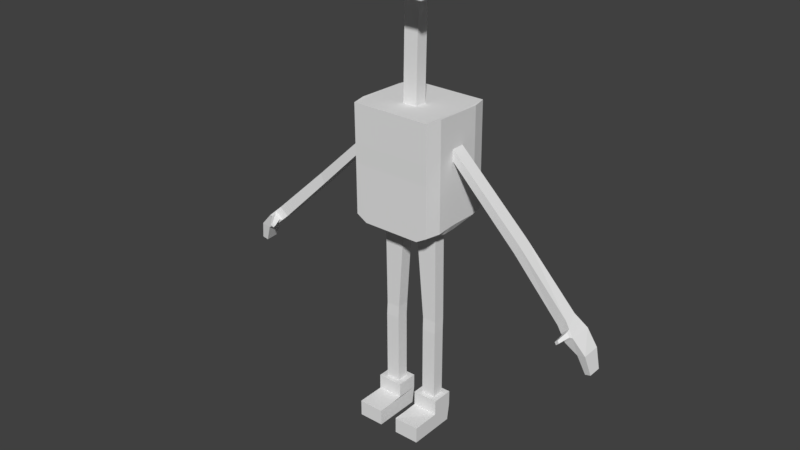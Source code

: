 # Source: Jackle_2.blend  (saved by Blender 2.77.0; exported with 4.5.12 LTS)
import bpy
from mathutils import Matrix  # noqa: F401  (used for matrix-valued properties, if any)

bpy.ops.wm.read_factory_settings(use_empty=True)
scene = bpy.context.scene
scene.name = 'Scene'

# ---- collections
col_collection_8 = bpy.data.collections.new('Collection 8'); scene.collection.children.link(col_collection_8)
col_collection_10 = bpy.data.collections.new('Collection 10'); scene.collection.children.link(col_collection_10)

# ---- world
world_world = bpy.data.worlds.new('World'); scene.world = world_world
world_world.color = (0.05088, 0.05088, 0.05088)
world_world.use_sun_shadow = False
world_world.sun_shadow_jitter_overblur = 0.0
world_world.cycles.sampling_method = 'MANUAL'

# ---- meshes
me_cube_004 = bpy.data.meshes.new('Cube.004')
me_cube_004.from_pydata([(-2.633, -9.793, 5.138), (-2.728, -9.487, 5.361), (-2.729, -9.795, 5.362), (-4.618, -9.617, 3.206), (-1.07, -9.488, 6.946), (-3.966, -9.593, 4.207), (-3.78, -9.573, 4.02), (-3.967, -9.902, 4.179), (-3.779, -9.882, 3.991), (-2.633, -9.485, 5.138), (-2.501, -9.793, 5.269), (-2.501, -9.485, 5.269), (-2.588, -9.487, 5.495), (-2.589, -9.795, 5.496), (-4.252, -9.537, 3.965), (-4.065, -9.5, 3.777), (-4.212, -10.02, 3.937), (-4.025, -9.985, 3.749), (-4.51, -9.575, 3.638), (-4.326, -9.548, 3.58), (-4.501, -9.995, 3.62), (-4.316, -9.968, 3.561), (-4.487, -9.598, 3.164), (-4.612, -9.916, 3.193), (-4.48, -9.897, 3.151), (-4.083, -9.959, 4.064), (-4.102, -9.566, 4.092), (-3.896, -9.931, 3.876), (-3.915, -9.539, 3.904), (-4.141, -10.03, 3.929), (-4.027, -10.01, 3.814), (-4.063, -9.995, 4.007), (-3.948, -9.978, 3.892), (-4.023, -10.2, 3.827), (-3.956, -10.19, 3.76), (-3.977, -10.18, 3.872), (-3.91, -10.17, 3.805), (-1.07, -9.791, 6.685), (0.9256, -9.488, 6.946), (0.9256, -9.793, 6.947), (3.822, -9.593, 4.207), (3.636, -9.573, 4.02), (3.823, -9.902, 4.179), (3.635, -9.882, 3.991), (2.489, -9.485, 5.138), (2.489, -9.793, 5.138), (2.584, -9.487, 5.361), (2.585, -9.795, 5.362), (2.357, -9.793, 5.269), (2.357, -9.485, 5.269), (2.444, -9.487, 5.495), (2.445, -9.795, 5.496), (4.108, -9.537, 3.965), (3.921, -9.5, 3.777), (4.068, -10.02, 3.937), (3.881, -9.985, 3.749), (4.366, -9.575, 3.638), (4.182, -9.548, 3.58), (4.357, -9.995, 3.62), (4.172, -9.968, 3.561), (4.474, -9.617, 3.206), (4.343, -9.598, 3.164), (4.468, -9.916, 3.193), (4.336, -9.897, 3.151), (3.939, -9.959, 4.064), (3.958, -9.566, 4.092), (3.752, -9.931, 3.876), (3.771, -9.539, 3.904), (3.997, -10.03, 3.929), (3.883, -10.01, 3.814), (3.919, -9.995, 4.007), (3.804, -9.978, 3.892), (3.879, -10.2, 3.827), (3.812, -10.19, 3.76), (3.833, -10.18, 3.872), (3.766, -10.17, 3.805), (-1.07, -9.793, 6.947), (0.8597, -10.76, 10.12), (0.8597, -10.76, 10.92), (0.8597, -8.901, 10.12), (0.8597, -8.901, 10.92), (-0.07254, -8.901, 10.92), (-0.07254, -8.901, 10.12), (-0.07254, -10.76, 10.92), (-0.07254, -10.76, 10.12), (0.9256, -10.18, 5.202), (0.9256, -10.2, 7.692), (0.9256, -9.055, 5.23), (0.9256, -9.073, 7.659), (0.8425, -8.723, 7.659), (0.8425, -10.53, 5.202), (0.8425, -8.692, 5.23), (0.8425, -10.56, 7.692), (0.09552, -8.691, 5.092), (0.09552, -10.56, 7.692), (0.09552, -8.723, 7.659), (0.09552, -10.53, 5.06), (0.5983, -8.723, 7.659), (0.5983, -10.53, 5.06), (0.5983, -8.691, 5.092), (0.5983, -10.56, 7.692), (0.9256, -9.64, 7.675), (0.9256, -9.594, 5.239), (0.8425, -9.649, 7.675), (0.8425, -9.617, 5.076), (0.09552, -9.649, 7.675), (0.5983, -9.649, 7.675), (0.5983, -9.617, 5.076), (0.9256, -9.813, 7.68), (0.8425, -9.931, 7.68), (0.8425, -9.899, 5.071), (0.09552, -9.899, 5.071), (0.09552, -9.931, 7.68), (0.5983, -9.931, 7.68), (0.5983, -9.899, 5.071), (0.9256, -9.805, 5.234), (0.09552, -9.617, 5.076), (0.2727, -9.582, 0.8684), (0.2727, -9.863, 0.8684), (0.603, -9.863, 0.8684), (0.603, -9.871, 2.538), (0.603, -9.589, 2.543), (0.2727, -9.589, 2.543), (0.2727, -9.871, 2.538), (0.5983, -9.577, 2.825), (0.268, -9.577, 2.825), (0.5983, -9.859, 2.82), (0.268, -9.859, 2.82), (0.1404, -9.469, 0.8684), (0.1404, -9.976, 0.8684), (0.7353, -9.976, 0.8684), (0.1404, -9.976, 0.5271), (0.7353, -9.976, 0.5135), (0.1404, -10.64, 0.4998), (0.7353, -10.64, 0.5135), (0.1404, -10.64, 0.1344), (0.7353, -10.64, 0.1344), (0.7353, -9.53, 0.1344), (0.1404, -9.469, 0.5271), (0.7353, -9.469, 0.5271), (0.603, -9.582, 0.8684), (0.7353, -9.469, 0.8684), (0.1404, -9.976, 0.5135), (0.1404, -10.64, 0.5135), (0.1404, -9.53, 0.1344), (0.9256, -9.063, 6.376), (0.9256, -10.19, 6.376), (0.8425, -10.54, 6.376), (0.8425, -8.707, 6.376), (0.09552, -8.707, 6.376), (0.09552, -10.54, 6.376), (0.5983, -10.54, 6.376), (0.5983, -8.707, 6.376), (0.9256, -9.374, 6.589), (0.9256, -9.067, 6.822), (0.9256, -10.19, 6.833), (0.8425, -10.55, 6.833), (0.8425, -8.713, 6.822), (0.09552, -8.713, 6.822), (0.09552, -10.55, 6.833), (0.5983, -10.55, 6.833), (0.5983, -8.713, 6.822), (0.9256, -9.378, 7.041), (0.9256, -9.906, 7.043), (0.9256, -9.902, 6.589), (0.9256, -9.486, 6.685), (0.9256, -9.791, 6.685), (0.959, -9.623, 7.033), (0.09552, -9.607, 10.1), (0.09552, -9.888, 10.11), (0.7777, -10.76, 10.85), (0.7777, -10.76, 10.19), (0.7777, -10.65, 10.85), (0.7777, -10.65, 10.19), (0.7275, -10.65, 10.81), (0.7275, -10.65, 10.23), (-1.004, -10.76, 10.12), (-1.004, -10.76, 10.92), (-1.004, -8.901, 10.12), (-1.004, -8.901, 10.92), (-0.07144, -8.901, 10.92), (-0.07144, -8.901, 10.12), (-0.07144, -10.76, 10.92), (-0.07144, -10.76, 10.12), (-1.07, -10.18, 5.202), (-1.07, -10.2, 7.692), (-1.07, -9.055, 5.23), (-1.07, -9.073, 7.659), (-0.07199, -8.723, 7.659), (-0.07199, -8.691, 5.092), (-0.07199, -10.56, 7.692), (-0.07199, -10.53, 5.06), (-0.9864, -8.723, 7.659), (-0.9864, -10.53, 5.202), (-0.9864, -8.692, 5.23), (-0.9864, -10.56, 7.692), (-0.2395, -8.691, 5.092), (-0.2395, -10.56, 7.692), (-0.2395, -8.723, 7.659), (-0.2395, -10.53, 5.06), (-0.7423, -8.723, 7.659), (-0.7423, -10.53, 5.06), (-0.7423, -8.691, 5.092), (-0.7423, -10.56, 7.692), (-1.07, -9.64, 7.675), (-1.07, -9.594, 5.239), (-0.07199, -9.649, 7.675), (-0.07199, -9.617, 5.076), (-0.9864, -9.649, 7.675), (-0.9864, -9.617, 5.076), (-0.2395, -9.649, 7.675), (-0.7423, -9.649, 7.675), (-0.7423, -9.617, 5.076), (-1.07, -9.813, 7.68), (-0.07199, -9.931, 7.68), (-0.07199, -9.899, 5.071), (-0.9864, -9.931, 7.68), (-0.9864, -9.899, 5.071), (-0.2395, -9.899, 5.071), (-0.2395, -9.931, 7.68), (-0.7423, -9.931, 7.68), (-0.7423, -9.899, 5.071), (-1.07, -9.805, 5.234), (-0.2395, -9.617, 5.076), (-0.4167, -9.582, 0.8684), (-0.747, -9.582, 0.8684), (-0.4167, -9.863, 0.8684), (-0.747, -9.863, 0.8684), (-0.747, -9.871, 2.538), (-0.747, -9.589, 2.543), (-0.4167, -9.589, 2.543), (-0.4167, -9.871, 2.538), (-0.7423, -9.577, 2.825), (-0.4119, -9.577, 2.825), (-0.7423, -9.859, 2.82), (-0.4119, -9.859, 2.82), (-0.2844, -9.469, 0.8684), (-0.8793, -9.469, 0.8684), (-0.2844, -9.976, 0.8684), (-0.8793, -9.976, 0.8684), (-0.2844, -9.976, 0.5271), (-0.8793, -9.976, 0.5135), (-0.2844, -10.64, 0.4998), (-0.8793, -10.64, 0.5135), (-0.2844, -10.64, 0.1344), (-0.8793, -10.64, 0.1344), (-0.2844, -9.53, 0.1344), (-0.2844, -9.469, 0.5271), (-0.8793, -9.469, 0.5271), (-0.2844, -9.976, 0.5135), (-0.2844, -10.64, 0.5135), (-0.8793, -9.53, 0.1344), (-1.07, -9.063, 6.376), (-1.07, -10.19, 6.376), (-0.07199, -10.54, 6.376), (-0.07199, -8.707, 6.376), (-0.9864, -10.54, 6.376), (-0.9864, -8.707, 6.376), (-0.2395, -8.707, 6.376), (-0.2395, -10.54, 6.376), (-0.7423, -10.54, 6.376), (-0.7423, -8.707, 6.376), (-0.07199, -9.633, 6.376), (-0.07199, -9.915, 6.376), (-1.07, -9.067, 6.822), (-1.07, -10.19, 6.833), (-0.07199, -10.55, 6.833), (-0.07199, -8.713, 6.822), (-0.9864, -10.55, 6.833), (-0.9864, -8.713, 6.822), (-0.2395, -8.713, 6.822), (-0.2395, -10.55, 6.833), (-0.7423, -10.55, 6.833), (-0.7423, -8.713, 6.822), (-0.07199, -9.639, 6.828), (-1.07, -9.378, 7.041), (-0.07199, -9.92, 6.83), (-1.07, -9.374, 6.589), (-1.07, -9.906, 7.043), (-1.07, -9.902, 6.589), (-1.07, -9.486, 6.685), (-1.103, -9.623, 7.033), (-0.2395, -9.607, 10.1), (-0.07199, -9.607, 10.1), (-0.07199, -9.888, 10.11), (-0.2395, -9.888, 10.11), (-0.9216, -10.76, 10.85), (-0.9216, -10.76, 10.19), (-0.07199, -10.76, 10.19), (-0.07199, -10.76, 10.85), (-0.9216, -10.65, 10.85), (-0.9216, -10.65, 10.19), (-0.07199, -10.65, 10.19), (-0.07199, -10.65, 10.85), (-0.8715, -10.65, 10.81), (-0.8715, -10.65, 10.23), (-0.07199, -10.65, 10.23), (-0.07199, -10.65, 10.81), (-0.09139, -9.957, 10.77), (-0.1182, -10.22, 10.32), (-0.1508, -10.22, 10.36)], [(175, 298)], [(12, 1, 2, 13), (10, 0, 9, 11), (4, 12, 13, 76), (18, 3, 23, 20), (0, 8, 6, 9), (26, 14, 16, 25), (9, 6, 5, 1), (1, 5, 7, 2), (2, 7, 8, 0), (13, 2, 0, 10), (11, 9, 1, 12), (37, 10, 11, 280), (280, 11, 12, 4), (76, 13, 10, 37), (14, 18, 20, 16), (17, 30, 29, 16), (27, 17, 15, 28), (28, 15, 14, 26), (21, 24, 22, 19), (16, 20, 21, 17), (17, 21, 19, 15), (15, 19, 18, 14), (3, 22, 24, 23), (19, 22, 3, 18), (20, 23, 24, 21), (6, 28, 26, 5), (8, 27, 28, 6), (7, 25, 27, 8), (5, 26, 25, 7), (32, 36, 34, 30), (25, 31, 32, 27), (27, 32, 30, 17), (16, 29, 31, 25), (35, 33, 34, 36), (31, 35, 36, 32), (29, 33, 35, 31), (30, 34, 33, 29), (45, 44, 41, 43), (65, 64, 54, 52), (44, 46, 40, 41), (46, 47, 42, 40), (47, 45, 43, 42), (51, 48, 45, 47), (50, 51, 47, 46), (49, 50, 46, 44), (48, 49, 44, 45), (166, 165, 49, 48), (165, 38, 50, 49), (38, 39, 51, 50), (39, 166, 48, 51), (52, 54, 58, 56), (55, 54, 68, 69), (66, 67, 53, 55), (67, 65, 52, 53), (59, 57, 61, 63), (54, 55, 59, 58), (55, 53, 57, 59), (53, 52, 56, 57), (60, 62, 63, 61), (57, 56, 60, 61), (56, 58, 62, 60), (58, 59, 63, 62), (41, 40, 65, 67), (43, 41, 67, 66), (42, 43, 66, 64), (40, 42, 64, 65), (71, 69, 73, 75), (64, 66, 71, 70), (66, 55, 69, 71), (54, 64, 70, 68), (74, 75, 73, 72), (69, 68, 72, 73), (70, 71, 75, 74), (68, 70, 74, 72), (81, 80, 79, 82), (80, 78, 77, 79), (84, 82, 79, 77), (78, 80, 81, 83), (78, 83, 289, 170), (148, 145, 87, 91), (164, 146, 85, 115), (104, 91, 87, 102), (105, 95, 188, 206), (150, 254, 191, 96), (146, 147, 90, 85), (101, 88, 89, 103), (107, 99, 91, 104), (152, 148, 91, 99), (255, 149, 93, 189), (207, 189, 93, 116), (151, 150, 96, 98), (106, 97, 95, 105), (103, 89, 97, 106), (147, 151, 98, 90), (149, 152, 99, 93), (116, 93, 99, 107), (109, 103, 106, 113), (113, 106, 105, 112), (215, 207, 116, 111), (114, 107, 104, 110), (108, 101, 103, 109), (112, 105, 168, 169), (110, 104, 102, 115), (145, 153, 102, 87), (90, 110, 115, 85), (94, 112, 214, 190), (86, 108, 109, 92), (98, 114, 110, 90), (191, 215, 111, 96), (100, 113, 112, 94), (92, 109, 113, 100), (96, 111, 114, 98), (153, 164, 115, 102), (121, 120, 119, 140), (122, 121, 140, 117), (120, 123, 118, 119), (123, 122, 117, 118), (127, 125, 122, 123), (126, 127, 123, 120), (125, 124, 121, 122), (124, 126, 120, 121), (107, 114, 126, 124), (116, 107, 124, 125), (114, 111, 127, 126), (111, 116, 125, 127), (119, 118, 129, 130), (118, 117, 128, 129), (140, 119, 130, 141), (117, 140, 141, 128), (130, 129, 131, 132), (129, 128, 138, 131), (141, 130, 132, 139), (128, 141, 139, 138), (132, 131, 133, 134), (134, 133, 135, 136), (136, 135, 144, 137), (137, 144, 138, 139), (134, 136, 137, 139, 132), (142, 138, 144, 135, 143), (154, 162, 153, 145), (158, 161, 152, 149), (156, 160, 151, 147), (160, 159, 150, 151), (267, 158, 149, 255), (161, 157, 148, 152), (155, 156, 147, 146), (159, 266, 254, 150), (163, 155, 146, 164), (157, 154, 145, 148), (89, 88, 154, 157), (108, 86, 155, 163), (94, 190, 266, 159), (86, 92, 156, 155), (97, 89, 157, 161), (188, 95, 158, 267), (100, 94, 159, 160), (92, 100, 160, 156), (95, 97, 161, 158), (88, 101, 162, 154), (101, 108, 163, 162), (164, 153, 165, 166), (153, 162, 38, 165), (162, 163, 39, 38), (163, 164, 166, 39), (214, 112, 169, 284), (105, 206, 283, 168), (288, 171, 173, 292), (84, 77, 171, 288), (77, 78, 170, 171), (292, 173, 175, 296), (170, 289, 293, 172), (171, 170, 172, 173), (174, 297, 296, 175), (172, 293, 297, 174), (173, 172, 174, 175), (180, 181, 178, 179), (179, 178, 176, 177), (183, 176, 178, 181), (177, 182, 180, 179), (177, 286, 289, 182), (257, 194, 186, 252), (279, 222, 184, 253), (209, 205, 186, 194), (210, 206, 188, 198), (259, 199, 191, 254), (262, 207, 189, 255), (253, 184, 193, 256), (204, 208, 192, 187), (212, 209, 194, 202), (261, 202, 194, 257), (255, 189, 196, 258), (207, 223, 196, 189), (260, 201, 199, 259), (211, 210, 198, 200), (208, 211, 200, 192), (256, 193, 201, 260), (258, 196, 202, 261), (223, 212, 202, 196), (216, 220, 211, 208), (220, 219, 210, 211), (215, 218, 223, 207), (221, 217, 209, 212), (213, 216, 208, 204), (263, 215, 207, 262), (219, 285, 282, 210), (217, 222, 205, 209), (252, 186, 205, 277), (193, 184, 222, 217), (197, 190, 214, 219), (254, 191, 215, 263), (185, 195, 216, 213), (201, 193, 217, 221), (191, 199, 218, 215), (203, 197, 219, 220), (195, 203, 220, 216), (199, 201, 221, 218), (277, 205, 222, 279), (229, 225, 227, 228), (230, 224, 225, 229), (228, 227, 226, 231), (231, 226, 224, 230), (235, 231, 230, 233), (234, 228, 231, 235), (233, 230, 229, 232), (232, 229, 228, 234), (212, 232, 234, 221), (223, 233, 232, 212), (221, 234, 235, 218), (218, 235, 233, 223), (227, 239, 238, 226), (226, 238, 236, 224), (225, 237, 239, 227), (224, 236, 237, 225), (239, 241, 240, 238), (238, 240, 247, 236), (237, 248, 241, 239), (236, 247, 248, 237), (241, 243, 242, 240), (243, 245, 244, 242), (245, 251, 246, 244), (251, 248, 247, 246), (243, 241, 248, 251, 245), (249, 250, 244, 246, 247), (266, 254, 263, 276), (264, 252, 277, 275), (276, 263, 262, 274), (270, 258, 261, 273), (268, 256, 260, 272), (272, 260, 259, 271), (267, 255, 258, 270), (273, 261, 257, 269), (265, 253, 256, 268), (274, 262, 255, 267), (271, 259, 254, 266), (278, 279, 253, 265), (269, 257, 252, 264), (192, 269, 264, 187), (213, 278, 265, 185), (197, 271, 266, 190), (206, 274, 267, 188), (185, 265, 268, 195), (200, 273, 269, 192), (188, 267, 270, 198), (203, 272, 271, 197), (195, 268, 272, 203), (198, 270, 273, 200), (214, 276, 274, 206), (187, 264, 275, 204), (190, 266, 276, 214), (204, 275, 278, 213), (279, 37, 280, 277), (277, 280, 4, 275), (275, 4, 76, 278), (278, 76, 37, 279), (214, 284, 285, 219), (210, 282, 283, 206), (288, 292, 291, 287), (183, 288, 287, 176), (176, 287, 286, 177), (292, 296, 295, 291), (286, 290, 293, 289), (287, 291, 290, 286), (294, 295, 296, 297), (290, 294, 297, 293), (291, 295, 294, 290)])
_uv = me_cube_004.uv_layers.new(name='UVMap')
_uv.uv.foreach_set('vector', [0.4961, 0.7354, 0.4771, 0.7353, 0.4769, 0.7049, 0.4961, 0.7051, 0.4872, 0.6828, 0.4688, 0.682, 0.4707, 0.6516, 0.4887, 0.6527, 0.7022, 0.7377, 0.4961, 0.7354, 0.4961, 0.7051, 0.7026, 0.7078, 0.7743, 0.3339, 0.784, 0.2892, 0.817, 0.2939, 0.817, 0.3426, 0.4688, 0.682, 0.3084, 0.6753, 0.3132, 0.6455, 0.4707, 0.6516, 0.7506, 0.3907, 0.7591, 0.3717, 0.8072, 0.3892, 0.7934, 0.4079, 0.4686, 0.7575, 0.3107, 0.7575, 0.3103, 0.7314, 0.4771, 0.7353, 0.4771, 0.7353, 0.3103, 0.7314, 0.3072, 0.7013, 0.4769, 0.7049, 0.4769, 0.7049, 0.3072, 0.7013, 0.3084, 0.6753, 0.4688, 0.682, 0.4961, 0.7051, 0.4769, 0.7049, 0.4688, 0.682, 0.4872, 0.6828, 0.4868, 0.7573, 0.4686, 0.7575, 0.4771, 0.7353, 0.4961, 0.7354, 0.6851, 0.6889, 0.4872, 0.6828, 0.4887, 0.6527, 0.686, 0.659, 0.6843, 0.756, 0.4868, 0.7573, 0.4961, 0.7354, 0.7022, 0.7377, 0.7026, 0.7078, 0.4961, 0.7051, 0.4872, 0.6828, 0.6851, 0.6889, 0.7591, 0.3717, 0.7743, 0.3339, 0.817, 0.3426, 0.8072, 0.3892, 0.7024, 0.3318, 0.6955, 0.3321, 0.6885, 0.3261, 0.6863, 0.3181, 0.6945, 0.3464, 0.7024, 0.3318, 0.7378, 0.359, 0.7249, 0.3742, 0.7249, 0.3742, 0.7378, 0.359, 0.7591, 0.3717, 0.7506, 0.3907, 0.7225, 0.305, 0.756, 0.2765, 0.7741, 0.293, 0.7555, 0.3311, 0.6863, 0.3181, 0.7136, 0.2868, 0.7225, 0.305, 0.7024, 0.3318, 0.7024, 0.3318, 0.7225, 0.305, 0.7555, 0.3311, 0.7378, 0.359, 0.7378, 0.359, 0.7555, 0.3311, 0.7743, 0.3339, 0.7591, 0.3717, 0.784, 0.2892, 0.7741, 0.293, 0.756, 0.2765, 0.7571, 0.2665, 0.7555, 0.3311, 0.7741, 0.293, 0.784, 0.2892, 0.7743, 0.3339, 0.7136, 0.2868, 0.7571, 0.2665, 0.756, 0.2765, 0.7225, 0.305, 0.71, 0.3896, 0.7249, 0.3742, 0.7506, 0.3907, 0.7403, 0.4121, 0.6859, 0.3616, 0.6945, 0.3464, 0.7249, 0.3742, 0.71, 0.3896, 0.6665, 0.3455, 0.6766, 0.3327, 0.6945, 0.3464, 0.6859, 0.3616, 0.7403, 0.4121, 0.7506, 0.3907, 0.7934, 0.4079, 0.779, 0.425, 0.6918, 0.3384, 0.6925, 0.333, 0.6925, 0.3331, 0.6955, 0.3321, 0.6766, 0.3327, 0.6839, 0.3326, 0.6918, 0.3384, 0.6945, 0.3464, 0.6945, 0.3464, 0.6918, 0.3384, 0.6955, 0.3321, 0.7024, 0.3318, 0.6863, 0.3181, 0.6885, 0.3261, 0.6839, 0.3326, 0.6766, 0.3327, 0.6922, 0.3329, 0.6922, 0.333, 0.6925, 0.3331, 0.6925, 0.333, 0.6839, 0.3326, 0.6922, 0.3329, 0.6925, 0.333, 0.6918, 0.3384, 0.6885, 0.3261, 0.6922, 0.333, 0.6922, 0.3329, 0.6839, 0.3326, 0.6955, 0.3321, 0.6925, 0.3331, 0.6922, 0.333, 0.6885, 0.3261, 0.5414, 0.5666, 0.5398, 0.5362, 0.6975, 0.5323, 0.7019, 0.5622, 0.351, 0.8754, 0.3072, 0.8609, 0.3087, 0.8378, 0.3568, 0.8554, 0.5405, 0.6421, 0.5323, 0.6198, 0.6991, 0.6183, 0.6984, 0.6444, 0.5323, 0.6198, 0.533, 0.5894, 0.7027, 0.5882, 0.6991, 0.6183, 0.533, 0.5894, 0.5414, 0.5666, 0.7019, 0.5622, 0.7027, 0.5882, 0.5137, 0.5893, 0.5229, 0.5672, 0.5414, 0.5666, 0.533, 0.5894, 0.5133, 0.6196, 0.5137, 0.5893, 0.533, 0.5894, 0.5323, 0.6198, 0.5223, 0.6416, 0.5133, 0.6196, 0.5323, 0.6198, 0.5405, 0.6421, 0.5229, 0.5672, 0.5219, 0.537, 0.5398, 0.5362, 0.5414, 0.5666, 0.325, 0.5705, 0.3245, 0.5406, 0.5219, 0.537, 0.5229, 0.5672, 0.3248, 0.6375, 0.3072, 0.619, 0.5133, 0.6196, 0.5223, 0.6416, 0.3072, 0.619, 0.3072, 0.5891, 0.5137, 0.5893, 0.5133, 0.6196, 0.3072, 0.5891, 0.325, 0.5705, 0.5229, 0.5672, 0.5137, 0.5893, 0.3568, 0.8554, 0.3087, 0.8378, 0.3313, 0.7958, 0.3696, 0.8167, 0.4259, 0.8615, 0.447, 0.8615, 0.4401, 0.8662, 0.4309, 0.8661, 0.4224, 0.8777, 0.3813, 0.8794, 0.3813, 0.8595, 0.4259, 0.8615, 0.3813, 0.8794, 0.351, 0.8754, 0.3568, 0.8554, 0.3813, 0.8595, 0.4278, 0.8281, 0.3858, 0.8267, 0.3961, 0.7856, 0.4206, 0.7846, 0.447, 0.8615, 0.4259, 0.8615, 0.4278, 0.8281, 0.4464, 0.8199, 0.4259, 0.8615, 0.3813, 0.8595, 0.3858, 0.8267, 0.4278, 0.8281, 0.3813, 0.8595, 0.3568, 0.8554, 0.3696, 0.8167, 0.3858, 0.8267, 0.391, 0.7763, 0.4262, 0.7764, 0.4206, 0.7846, 0.3961, 0.7856, 0.3858, 0.8267, 0.3696, 0.8167, 0.391, 0.7763, 0.3961, 0.7856, 0.3696, 0.8167, 0.3313, 0.7958, 0.3628, 0.7586, 0.391, 0.7763, 0.4464, 0.8199, 0.4278, 0.8281, 0.4206, 0.7846, 0.4262, 0.7764, 0.3828, 0.9008, 0.3451, 0.8984, 0.351, 0.8754, 0.3813, 0.8794, 0.4192, 0.895, 0.3828, 0.9008, 0.3813, 0.8794, 0.4224, 0.8777, 0.4444, 0.8952, 0.4192, 0.895, 0.4224, 0.8777, 0.445, 0.8788, 0.3451, 0.8984, 0.3072, 0.8832, 0.3072, 0.8609, 0.351, 0.8754, 0.4297, 0.8734, 0.4309, 0.8661, 0.4326, 0.8689, 0.4327, 0.8688, 0.445, 0.8788, 0.4224, 0.8777, 0.4297, 0.8734, 0.4395, 0.8741, 0.4224, 0.8777, 0.4259, 0.8615, 0.4309, 0.8661, 0.4297, 0.8734, 0.447, 0.8615, 0.445, 0.8788, 0.4395, 0.8741, 0.4401, 0.8662, 0.433, 0.8689, 0.4327, 0.8688, 0.4326, 0.8689, 0.4329, 0.869, 0.4309, 0.8661, 0.4401, 0.8662, 0.4329, 0.869, 0.4326, 0.8689, 0.4395, 0.8741, 0.4297, 0.8734, 0.4327, 0.8688, 0.433, 0.8689, 0.4401, 0.8662, 0.4395, 0.8741, 0.433, 0.8689, 0.4329, 0.869, 0.3061, 0.7533, 0.3061, 0.845, 0.2282, 0.845, 0.2282, 0.7533, 0.8871, 0.965, 0.7037, 0.9649, 0.7038, 0.887, 0.8871, 0.8871, 0.0448, 0.7533, 0.2282, 0.7533, 0.2282, 0.845, 0.0448, 0.845, 0.0005475, 0.6013, 0.0005475, 0.418, 0.09223, 0.418, 0.09223, 0.6013, 0.9775, 0.7814, 0.8858, 0.7814, 0.8859, 0.7745, 0.9694, 0.7745, 0.4909, 0.3937, 0.4541, 0.3946, 0.4505, 0.2842, 0.4861, 0.2797, 0.3727, 0.4198, 0.3441, 0.3982, 0.3444, 0.2835, 0.3804, 0.2841, 0.3974, 0.2665, 0.4861, 0.2797, 0.4505, 0.2842, 0.3994, 0.2841, 0.5378, 0.8403, 0.6289, 0.8403, 0.6289, 0.8567, 0.5378, 0.8567, 0.7202, 0.6617, 0.7037, 0.6617, 0.7037, 0.5323, 0.7202, 0.5323, 0.3441, 0.3982, 0.3072, 0.3985, 0.3091, 0.2812, 0.3444, 0.2835, 0.5387, 0.7586, 0.5945, 0.7586, 0.6289, 0.7668, 0.5378, 0.7668, 0.1359, 0.9121, 0.227, 0.9121, 0.228, 0.9397, 0.1359, 0.9361, 0.7891, 0.1268, 0.765, 0.1268, 0.765, 0.01414, 0.7891, 0.0005475, 0.855, 0.1268, 0.8385, 0.1268, 0.8385, 0.0005475, 0.855, 0.0005475, 0.1359, 0.8461, 0.227, 0.8462, 0.227, 0.8627, 0.1359, 0.8626, 0.7697, 0.6617, 0.7202, 0.6617, 0.7202, 0.5323, 0.7697, 0.5323, 0.5378, 0.7908, 0.6289, 0.7908, 0.6289, 0.8403, 0.5378, 0.8403, 0.5378, 0.7668, 0.6289, 0.7668, 0.6289, 0.7908, 0.5378, 0.7908, 0.7937, 0.6617, 0.7697, 0.6617, 0.7697, 0.5323, 0.7937, 0.5462, 0.8385, 0.1268, 0.7891, 0.1268, 0.7891, 0.0005475, 0.8385, 0.0005475, 0.1359, 0.8626, 0.227, 0.8627, 0.227, 0.9121, 0.1359, 0.9121, 0.5101, 0.7668, 0.5378, 0.7668, 0.5378, 0.7908, 0.5101, 0.7908, 0.5101, 0.7908, 0.5378, 0.7908, 0.5378, 0.8403, 0.5101, 0.8403, 0.1082, 0.8461, 0.1359, 0.8461, 0.1359, 0.8626, 0.1082, 0.8626, 0.1082, 0.912, 0.1359, 0.9121, 0.1359, 0.9361, 0.1082, 0.9361, 0.5218, 0.7586, 0.5387, 0.7586, 0.5378, 0.7668, 0.5101, 0.7668, 0.8649, 0.2856, 0.8926, 0.2856, 0.8926, 0.5242, 0.8649, 0.5242, 0.3703, 0.2668, 0.3974, 0.2665, 0.3994, 0.2841, 0.3804, 0.2841, 0.4541, 0.3946, 0.4242, 0.4159, 0.3994, 0.2841, 0.4505, 0.2842, 0.3091, 0.2812, 0.3703, 0.2668, 0.3804, 0.2841, 0.3444, 0.2835, 0.4481, 0.8403, 0.5101, 0.8403, 0.5101, 0.8567, 0.4481, 0.8567, 0.4838, 0.7586, 0.5218, 0.7586, 0.5101, 0.7668, 0.4481, 0.7668, 0.04619, 0.912, 0.1082, 0.912, 0.1082, 0.9361, 0.0448, 0.9397, 0.04624, 0.8461, 0.1082, 0.8461, 0.1082, 0.8626, 0.04623, 0.8625, 0.4481, 0.7908, 0.5101, 0.7908, 0.5101, 0.8403, 0.4481, 0.8403, 0.4481, 0.7668, 0.5101, 0.7668, 0.5101, 0.7908, 0.4481, 0.7908, 0.04623, 0.8625, 0.1082, 0.8626, 0.1082, 0.912, 0.04619, 0.912, 0.4242, 0.4159, 0.3727, 0.4198, 0.3804, 0.2841, 0.3994, 0.2841, 0.04099, 0.1658, 0.0133, 0.1647, 0.01401, 0.0005478, 0.0417, 0.0005475, 0.0739, 0.1663, 0.04099, 0.1658, 0.0417, 0.0005475, 0.07404, 0.0006464, 0.1343, 0.1649, 0.1018, 0.1655, 0.1019, 0.0007869, 0.1344, 0.0008211, 0.1018, 0.1655, 0.0739, 0.1663, 0.07404, 0.0006464, 0.1019, 0.0007869, 0.1017, 0.1936, 0.07354, 0.1945, 0.0739, 0.1663, 0.1018, 0.1655, 0.1344, 0.1924, 0.1017, 0.1936, 0.1018, 0.1655, 0.1343, 0.1649, 0.07354, 0.1945, 0.04107, 0.1935, 0.04099, 0.1658, 0.0739, 0.1663, 0.04107, 0.1935, 0.01363, 0.192, 0.0133, 0.1647, 0.04099, 0.1658, 0.02827, 0.4139, 0.0005475, 0.4123, 0.01363, 0.192, 0.04107, 0.1935, 0.07737, 0.4169, 0.02827, 0.4139, 0.04107, 0.1935, 0.07354, 0.1945, 0.1528, 0.4123, 0.1046, 0.4165, 0.1017, 0.1936, 0.1344, 0.1924, 0.1046, 0.4165, 0.07737, 0.4169, 0.07354, 0.1945, 0.1017, 0.1936, 0.6886, 0.8699, 0.6561, 0.8692, 0.6433, 0.8578, 0.7018, 0.8591, 0.2402, 0.8461, 0.2679, 0.8461, 0.279, 0.8591, 0.2291, 0.8591, 0.2534, 0.6453, 0.2314, 0.6594, 0.2136, 0.6515, 0.2523, 0.6341, 0.28, 0.6571, 0.2534, 0.6453, 0.2523, 0.6341, 0.2946, 0.6527, 0.7018, 0.8591, 0.6433, 0.8578, 0.6441, 0.8243, 0.7026, 0.8242, 0.2291, 0.8591, 0.279, 0.8591, 0.279, 0.8926, 0.2291, 0.8926, 0.2523, 0.6341, 0.2136, 0.6515, 0.2046, 0.617, 0.2492, 0.6098, 0.2946, 0.6527, 0.2523, 0.6341, 0.2492, 0.6098, 0.3043, 0.6156, 0.7026, 0.8242, 0.6441, 0.8243, 0.644, 0.7586, 0.7025, 0.7586, 0.244, 0.418, 0.3061, 0.4194, 0.3061, 0.4576, 0.244, 0.4576, 0.244, 0.4576, 0.3061, 0.4576, 0.3061, 0.5738, 0.244, 0.5738, 0.244, 0.5738, 0.3061, 0.5738, 0.3043, 0.6156, 0.2492, 0.6098, 0.1385, 0.6253, 0.1337, 0.5878, 0.244, 0.5738, 0.2492, 0.6098, 0.2046, 0.617, 0.6304, 0.952, 0.6803, 0.9507, 0.6742, 0.9893, 0.5647, 0.9893, 0.5647, 0.952, 0.4538, 0.4392, 0.4227, 0.4615, 0.4242, 0.4159, 0.4541, 0.3946, 0.8385, 0.1707, 0.7891, 0.1707, 0.7891, 0.1268, 0.8385, 0.1268, 0.7937, 0.7067, 0.7697, 0.7067, 0.7697, 0.6617, 0.7937, 0.6617, 0.7697, 0.7067, 0.7202, 0.7067, 0.7202, 0.6617, 0.7697, 0.6617, 0.855, 0.1707, 0.8385, 0.1707, 0.8385, 0.1268, 0.855, 0.1268, 0.7891, 0.1707, 0.765, 0.1707, 0.765, 0.1268, 0.7891, 0.1268, 0.3441, 0.4443, 0.3072, 0.4452, 0.3072, 0.3985, 0.3441, 0.3982, 0.7202, 0.7067, 0.7037, 0.7067, 0.7037, 0.6617, 0.7202, 0.6617, 0.3713, 0.4649, 0.3441, 0.4443, 0.3441, 0.3982, 0.3727, 0.4198, 0.4908, 0.4393, 0.4538, 0.4392, 0.4541, 0.3946, 0.4909, 0.3937, 0.4886, 0.5251, 0.4518, 0.5245, 0.4538, 0.4392, 0.4908, 0.4393, 0.3827, 0.5265, 0.3476, 0.5294, 0.3441, 0.4443, 0.3713, 0.4649, 0.7202, 0.7912, 0.7038, 0.7912, 0.7037, 0.7067, 0.7202, 0.7067, 0.3476, 0.5294, 0.3103, 0.5312, 0.3072, 0.4452, 0.3441, 0.4443, 0.7891, 0.253, 0.765, 0.253, 0.765, 0.1707, 0.7891, 0.1707, 0.855, 0.253, 0.8385, 0.253, 0.8385, 0.1707, 0.855, 0.1707, 0.7697, 0.7912, 0.7202, 0.7912, 0.7202, 0.7067, 0.7697, 0.7067, 0.7937, 0.7912, 0.7697, 0.7912, 0.7697, 0.7067, 0.7937, 0.7067, 0.8385, 0.253, 0.7891, 0.253, 0.7891, 0.1707, 0.8385, 0.1707, 0.4518, 0.5245, 0.3971, 0.5258, 0.4227, 0.4615, 0.4538, 0.4392, 0.3971, 0.5258, 0.3827, 0.5265, 0.3713, 0.4649, 0.4227, 0.4615, 0.3736, 0.4205, 0.4234, 0.4171, 0.4115, 0.4283, 0.3837, 0.429, 0.4234, 0.4171, 0.4217, 0.4607, 0.4116, 0.4521, 0.4115, 0.4283, 0.4217, 0.4607, 0.372, 0.4638, 0.3839, 0.4527, 0.4116, 0.4521, 0.372, 0.4638, 0.3736, 0.4205, 0.3837, 0.429, 0.3839, 0.4527, 0.8484, 0.2856, 0.8649, 0.2856, 0.8649, 0.5242, 0.8484, 0.5242, 0.8926, 0.2856, 0.9091, 0.2856, 0.9091, 0.5242, 0.8926, 0.5242, 0.8697, 0.0005475, 0.9369, 0.05681, 0.927, 0.06217, 0.8622, 0.009546, 0.492, 0.5187, 0.5837, 0.5187, 0.5757, 0.5255, 0.4921, 0.5255, 0.9775, 0.7034, 0.9775, 0.7814, 0.9694, 0.7745, 0.9694, 0.7103, 0.8622, 0.009546, 0.927, 0.06217, 0.9219, 0.06334, 0.8597, 0.01255, 0.9369, 0.1169, 0.8669, 0.1706, 0.8583, 0.1585, 0.925, 0.1116, 0.9369, 0.05681, 0.9369, 0.1169, 0.925, 0.1116, 0.927, 0.06217, 0.2021, 0.9975, 0.1234, 0.9975, 0.1234, 0.9408, 0.2021, 0.9408, 0.925, 0.1116, 0.8583, 0.1585, 0.8561, 0.1554, 0.9209, 0.1102, 0.927, 0.06217, 0.925, 0.1116, 0.9209, 0.1102, 0.9219, 0.06334, 0.3061, 0.7522, 0.2282, 0.7522, 0.2282, 0.6605, 0.3061, 0.6605, 0.447, 0.9019, 0.447, 0.9798, 0.2637, 0.9798, 0.2637, 0.9019, 0.0448, 0.7522, 0.0448, 0.6605, 0.2282, 0.6605, 0.2282, 0.7522, 0.4481, 0.9495, 0.4482, 0.8578, 0.6315, 0.8579, 0.6315, 0.9496, 0.8561, 0.2496, 0.8641, 0.2427, 0.9477, 0.2427, 0.9478, 0.2496, 0.3072, 0.1275, 0.3123, 0.01349, 0.3479, 0.01807, 0.344, 0.1285, 0.4254, 0.1539, 0.418, 0.01821, 0.4541, 0.0177, 0.4541, 0.1324, 0.4011, 0.0005475, 0.3991, 0.0181, 0.3479, 0.01807, 0.3123, 0.01349, 0.7562, 0.4425, 0.7562, 0.4261, 0.8473, 0.4261, 0.8473, 0.4425, 0.7474, 0.13, 0.7475, 0.0005636, 0.7639, 0.000569, 0.7639, 0.13, 0.5817, 0.1289, 0.5817, 0.001024, 0.6728, 0.001508, 0.6728, 0.1278, 0.4541, 0.1324, 0.4541, 0.0177, 0.4893, 0.01539, 0.4909, 0.1328, 0.7571, 0.5242, 0.7562, 0.516, 0.8473, 0.516, 0.8129, 0.5242, 0.7948, 0.8199, 0.7948, 0.7959, 0.8869, 0.7922, 0.8859, 0.8198, 0.8607, 0.6585, 0.8607, 0.5323, 0.8847, 0.5459, 0.8847, 0.6585, 0.7948, 0.6585, 0.7948, 0.5323, 0.8113, 0.5323, 0.8113, 0.6585, 0.7949, 0.8858, 0.7949, 0.8694, 0.886, 0.8693, 0.886, 0.8858, 0.698, 0.13, 0.698, 0.0005475, 0.7475, 0.0005636, 0.7474, 0.13, 0.7562, 0.492, 0.7562, 0.4425, 0.8473, 0.4425, 0.8473, 0.492, 0.7562, 0.516, 0.7562, 0.492, 0.8473, 0.492, 0.8473, 0.516, 0.674, 0.13, 0.674, 0.01448, 0.698, 0.0005475, 0.698, 0.13, 0.8113, 0.6585, 0.8113, 0.5323, 0.8607, 0.5323, 0.8607, 0.6585, 0.7949, 0.8694, 0.7948, 0.8199, 0.8859, 0.8198, 0.886, 0.8693, 0.7285, 0.516, 0.7285, 0.492, 0.7562, 0.492, 0.7562, 0.516, 0.7285, 0.492, 0.7285, 0.4425, 0.7562, 0.4425, 0.7562, 0.492, 0.7672, 0.8859, 0.7672, 0.8694, 0.7949, 0.8694, 0.7949, 0.8858, 0.7671, 0.8199, 0.7671, 0.7959, 0.7948, 0.7959, 0.7948, 0.8199, 0.7401, 0.5242, 0.7285, 0.516, 0.7562, 0.516, 0.7571, 0.5242, 0.554, 0.1292, 0.554, 0.0008768, 0.5817, 0.001024, 0.5817, 0.1289, 0.121, 0.418, 0.121, 0.6566, 0.09333, 0.6566, 0.09333, 0.418, 0.4282, 0.0008414, 0.418, 0.01821, 0.3991, 0.0181, 0.4011, 0.0005475, 0.344, 0.1285, 0.3479, 0.01807, 0.3991, 0.0181, 0.3739, 0.1499, 0.4893, 0.01539, 0.4541, 0.0177, 0.418, 0.01821, 0.4282, 0.0008414, 0.6665, 0.4425, 0.6665, 0.4261, 0.7285, 0.4261, 0.7285, 0.4425, 0.492, 0.13, 0.492, 0.0005475, 0.554, 0.0008768, 0.554, 0.1292, 0.7022, 0.5242, 0.6665, 0.516, 0.7285, 0.516, 0.7401, 0.5242, 0.7051, 0.82, 0.7037, 0.7922, 0.7671, 0.7959, 0.7671, 0.8199, 0.7052, 0.8859, 0.7052, 0.8694, 0.7672, 0.8694, 0.7672, 0.8859, 0.6665, 0.492, 0.6665, 0.4425, 0.7285, 0.4425, 0.7285, 0.492, 0.6665, 0.516, 0.6665, 0.492, 0.7285, 0.492, 0.7285, 0.516, 0.7052, 0.8694, 0.7051, 0.82, 0.7671, 0.8199, 0.7672, 0.8694, 0.3739, 0.1499, 0.3991, 0.0181, 0.418, 0.01821, 0.4254, 0.1539, 0.2657, 0.1658, 0.265, 0.0005475, 0.2927, 0.0005475, 0.2934, 0.1647, 0.2328, 0.1663, 0.2326, 0.0006469, 0.265, 0.0005475, 0.2657, 0.1658, 0.1723, 0.1649, 0.1722, 0.0008223, 0.2048, 0.0007877, 0.2049, 0.1655, 0.2049, 0.1655, 0.2048, 0.0007877, 0.2326, 0.0006469, 0.2328, 0.1663, 0.205, 0.1936, 0.2049, 0.1655, 0.2328, 0.1663, 0.2331, 0.1945, 0.1722, 0.1924, 0.1723, 0.1649, 0.2049, 0.1655, 0.205, 0.1936, 0.2331, 0.1945, 0.2328, 0.1663, 0.2657, 0.1658, 0.2656, 0.1935, 0.2656, 0.1935, 0.2657, 0.1658, 0.2934, 0.1647, 0.293, 0.192, 0.2784, 0.4139, 0.2656, 0.1935, 0.293, 0.192, 0.3061, 0.4123, 0.2293, 0.4169, 0.2331, 0.1945, 0.2656, 0.1935, 0.2784, 0.4139, 0.1539, 0.4123, 0.1722, 0.1924, 0.205, 0.1936, 0.2021, 0.4165, 0.2021, 0.4165, 0.205, 0.1936, 0.2331, 0.1945, 0.2293, 0.4169, 0.9995, 0.8376, 0.9886, 0.8508, 0.9877, 0.7922, 0.999, 0.8051, 0.04678, 0.649, 0.03569, 0.636, 0.08558, 0.636, 0.07448, 0.649, 0.6242, 0.2873, 0.6193, 0.2975, 0.589, 0.2678, 0.6084, 0.2665, 0.6532, 0.2854, 0.6654, 0.2946, 0.6193, 0.2975, 0.6242, 0.2873, 0.9886, 0.8508, 0.9537, 0.8513, 0.9541, 0.7928, 0.9877, 0.7922, 0.03569, 0.636, 0.03569, 0.6024, 0.08558, 0.6024, 0.08558, 0.636, 0.6193, 0.2975, 0.608, 0.3192, 0.5686, 0.2972, 0.589, 0.2678, 0.6654, 0.2946, 0.6618, 0.3327, 0.608, 0.3192, 0.6193, 0.2975, 0.9537, 0.8513, 0.888, 0.8508, 0.8884, 0.7922, 0.9541, 0.7928, 0.5371, 0.4975, 0.5507, 0.4604, 0.609, 0.4817, 0.5959, 0.5176, 0.5507, 0.4604, 0.5907, 0.3512, 0.6491, 0.3726, 0.609, 0.4817, 0.5907, 0.3512, 0.608, 0.3192, 0.6618, 0.3327, 0.6491, 0.3726, 0.5094, 0.2665, 0.5686, 0.2972, 0.608, 0.3192, 0.5907, 0.3512, 0.492, 0.3001, 0.5138, 0.988, 0.4481, 0.988, 0.4481, 0.9507, 0.5576, 0.9507, 0.5636, 0.9893, 0.492, 0.175, 0.492, 0.13, 0.554, 0.1292, 0.554, 0.1739, 0.3442, 0.1731, 0.344, 0.1285, 0.3739, 0.1499, 0.3753, 0.1954, 0.554, 0.1739, 0.554, 0.1292, 0.5817, 0.1289, 0.5817, 0.1733, 0.8113, 0.7024, 0.8113, 0.6585, 0.8607, 0.6585, 0.8607, 0.7024, 0.674, 0.175, 0.674, 0.13, 0.698, 0.13, 0.698, 0.175, 0.698, 0.175, 0.698, 0.13, 0.7474, 0.13, 0.7474, 0.175, 0.7948, 0.7024, 0.7948, 0.6585, 0.8113, 0.6585, 0.8113, 0.7024, 0.8607, 0.7024, 0.8607, 0.6585, 0.8847, 0.6585, 0.8847, 0.7024, 0.454, 0.1785, 0.4541, 0.1324, 0.4909, 0.1328, 0.4908, 0.1795, 0.5817, 0.1733, 0.5817, 0.1289, 0.6728, 0.1278, 0.6728, 0.1717, 0.7474, 0.175, 0.7474, 0.13, 0.7639, 0.13, 0.7639, 0.175, 0.4267, 0.199, 0.4254, 0.1539, 0.4541, 0.1324, 0.454, 0.1785, 0.3072, 0.1731, 0.3072, 0.1275, 0.344, 0.1285, 0.3442, 0.1731, 0.3092, 0.2589, 0.3072, 0.1731, 0.3442, 0.1731, 0.3461, 0.2584, 0.4152, 0.2605, 0.4267, 0.199, 0.454, 0.1785, 0.4503, 0.2636, 0.7474, 0.2594, 0.7474, 0.175, 0.7639, 0.175, 0.7639, 0.2594, 0.5817, 0.2567, 0.5817, 0.1733, 0.6728, 0.1717, 0.6727, 0.254, 0.4503, 0.2636, 0.454, 0.1785, 0.4908, 0.1795, 0.4875, 0.2654, 0.8607, 0.7848, 0.8607, 0.7024, 0.8847, 0.7024, 0.8847, 0.7848, 0.7948, 0.7848, 0.7948, 0.7024, 0.8113, 0.7024, 0.8113, 0.7848, 0.6979, 0.2594, 0.698, 0.175, 0.7474, 0.175, 0.7474, 0.2594, 0.6739, 0.2594, 0.674, 0.175, 0.698, 0.175, 0.6979, 0.2594, 0.8113, 0.7848, 0.8113, 0.7024, 0.8607, 0.7024, 0.8607, 0.7848, 0.554, 0.2575, 0.554, 0.1739, 0.5817, 0.1733, 0.5817, 0.2567, 0.3461, 0.2584, 0.3442, 0.1731, 0.3753, 0.1954, 0.4007, 0.2599, 0.492, 0.2594, 0.492, 0.175, 0.554, 0.1739, 0.554, 0.2575, 0.4007, 0.2599, 0.3753, 0.1954, 0.4267, 0.199, 0.4152, 0.2605, 0.4244, 0.1546, 0.4144, 0.163, 0.3866, 0.1623, 0.3747, 0.151, 0.3747, 0.151, 0.3866, 0.1623, 0.3864, 0.1861, 0.3762, 0.1947, 0.3762, 0.1947, 0.3864, 0.1861, 0.4141, 0.1868, 0.426, 0.1979, 0.426, 0.1979, 0.4141, 0.1868, 0.4144, 0.163, 0.4244, 0.1546, 0.03459, 0.6024, 0.03459, 0.8411, 0.01812, 0.8411, 0.01812, 0.6024, 0.01702, 0.6024, 0.01702, 0.8411, 0.0005475, 0.8411, 0.0005476, 0.6024, 0.956, 0.5323, 0.9633, 0.5415, 0.8971, 0.5924, 0.8873, 0.5868, 0.9478, 0.1717, 0.9477, 0.1785, 0.8641, 0.1785, 0.8561, 0.1717, 0.8561, 0.1717, 0.8641, 0.1785, 0.8641, 0.2427, 0.8561, 0.2496, 0.9633, 0.5415, 0.9657, 0.5445, 0.9022, 0.5937, 0.8971, 0.5924, 0.8858, 0.6469, 0.8979, 0.6419, 0.9634, 0.6905, 0.9544, 0.7023, 0.8873, 0.5868, 0.8971, 0.5924, 0.8979, 0.6419, 0.8858, 0.6469, 0.0448, 0.9975, 0.0448, 0.9408, 0.1234, 0.9408, 0.1234, 0.9975, 0.8979, 0.6419, 0.902, 0.6406, 0.9657, 0.6874, 0.9634, 0.6905, 0.8971, 0.5924, 0.9022, 0.5937, 0.902, 0.6406, 0.8979, 0.6419])
_ca = me_cube_004.color_attributes.new('Col', 'BYTE_COLOR', 'CORNER')
_ca.data.foreach_set('color', [1.0, 1.0, 1.0, 1.0, 1.0, 1.0, 1.0, 1.0, 1.0, 1.0, 1.0, 1.0, 1.0, 1.0, 1.0, 1.0, 1.0, 1.0, 1.0, 1.0, 1.0, 1.0, 1.0, 1.0, 1.0, 1.0, 1.0, 1.0, 1.0, 1.0, 1.0, 1.0, 1.0, 1.0, 1.0, 1.0, 1.0, 1.0, 1.0, 1.0, 1.0, 1.0, 1.0, 1.0, 1.0, 1.0, 1.0, 1.0, 1.0, 1.0, 1.0, 1.0, 1.0, 1.0, 1.0, 1.0, 1.0, 1.0, 1.0, 1.0, 1.0, 1.0, 1.0, 1.0, 1.0, 1.0, 1.0, 1.0, 1.0, 1.0, 1.0, 1.0, 1.0, 1.0, 1.0, 1.0, 1.0, 1.0, 1.0, 1.0, 1.0, 1.0, 1.0, 1.0, 1.0, 1.0, 1.0, 1.0, 1.0, 1.0, 1.0, 1.0, 1.0, 1.0, 1.0, 1.0, 1.0, 1.0, 1.0, 1.0, 1.0, 1.0, 1.0, 1.0, 1.0, 1.0, 1.0, 1.0, 1.0, 1.0, 1.0, 1.0, 1.0, 1.0, 1.0, 1.0, 1.0, 1.0, 1.0, 1.0, 1.0, 1.0, 1.0, 1.0, 1.0, 1.0, 1.0, 1.0, 1.0, 1.0, 1.0, 1.0, 1.0, 1.0, 1.0, 1.0, 1.0, 1.0, 1.0, 1.0, 1.0, 1.0, 1.0, 1.0, 1.0, 1.0, 1.0, 1.0, 1.0, 1.0, 1.0, 1.0, 1.0, 1.0, 1.0, 1.0, 1.0, 1.0, 1.0, 1.0, 1.0, 1.0, 1.0, 1.0, 1.0, 1.0, 1.0, 1.0, 1.0, 1.0, 1.0, 1.0, 1.0, 1.0, 1.0, 1.0, 1.0, 1.0, 1.0, 1.0, 1.0, 1.0, 1.0, 1.0, 1.0, 1.0, 1.0, 1.0, 1.0, 1.0, 1.0, 1.0, 1.0, 1.0, 1.0, 1.0, 1.0, 1.0, 1.0, 1.0, 1.0, 1.0, 1.0, 1.0, 1.0, 1.0, 1.0, 1.0, 1.0, 1.0, 1.0, 1.0, 1.0, 1.0, 1.0, 1.0, 1.0, 1.0, 1.0, 1.0, 1.0, 1.0, 1.0, 1.0, 1.0, 1.0, 1.0, 1.0, 1.0, 1.0, 1.0, 1.0, 1.0, 1.0, 1.0, 1.0, 1.0, 1.0, 1.0, 1.0, 1.0, 1.0, 1.0, 1.0, 1.0, 1.0, 1.0, 1.0, 1.0, 1.0, 1.0, 1.0, 1.0, 1.0, 1.0, 1.0, 1.0, 1.0, 1.0, 1.0, 1.0, 1.0, 1.0, 1.0, 1.0, 1.0, 1.0, 1.0, 1.0, 1.0, 1.0, 1.0, 1.0, 1.0, 1.0, 1.0, 1.0, 1.0, 1.0, 1.0, 1.0, 1.0, 1.0, 1.0, 1.0, 1.0, 1.0, 1.0, 1.0, 1.0, 1.0, 1.0, 1.0, 1.0, 1.0, 1.0, 1.0, 1.0, 1.0, 1.0, 1.0, 1.0, 1.0, 1.0, 1.0, 1.0, 1.0, 1.0, 1.0, 1.0, 1.0, 1.0, 1.0, 1.0, 1.0, 1.0, 1.0, 1.0, 1.0, 1.0, 1.0, 1.0, 1.0, 1.0, 1.0, 1.0, 1.0, 1.0, 1.0, 1.0, 1.0, 1.0, 1.0, 1.0, 1.0, 1.0, 1.0, 1.0, 1.0, 1.0, 1.0, 1.0, 1.0, 1.0, 1.0, 1.0, 1.0, 1.0, 1.0, 1.0, 1.0, 1.0, 1.0, 1.0, 1.0, 1.0, 1.0, 1.0, 1.0, 1.0, 1.0, 1.0, 1.0, 1.0, 1.0, 1.0, 1.0, 1.0, 1.0, 1.0, 1.0, 1.0, 1.0, 1.0, 1.0, 1.0, 1.0, 1.0, 1.0, 1.0, 1.0, 1.0, 1.0, 1.0, 1.0, 1.0, 1.0, 1.0, 1.0, 1.0, 1.0, 1.0, 1.0, 1.0, 1.0, 1.0, 1.0, 1.0, 1.0, 1.0, 1.0, 1.0, 1.0, 1.0, 1.0, 1.0, 1.0, 1.0, 1.0, 1.0, 1.0, 1.0, 1.0, 1.0, 1.0, 1.0, 1.0, 1.0, 1.0, 1.0, 1.0, 1.0, 1.0, 1.0, 1.0, 1.0, 1.0, 1.0, 1.0, 1.0, 1.0, 1.0, 1.0, 1.0, 1.0, 1.0, 1.0, 1.0, 1.0, 1.0, 1.0, 1.0, 1.0, 1.0, 1.0, 1.0, 1.0, 1.0, 1.0, 1.0, 1.0, 1.0, 1.0, 1.0, 1.0, 1.0, 1.0, 1.0, 1.0, 1.0, 1.0, 1.0, 1.0, 1.0, 1.0, 1.0, 1.0, 1.0, 1.0, 1.0, 1.0, 1.0, 1.0, 1.0, 1.0, 1.0, 1.0, 1.0, 1.0, 1.0, 1.0, 1.0, 1.0, 1.0, 1.0, 1.0, 1.0, 1.0, 1.0, 1.0, 1.0, 1.0, 1.0, 1.0, 1.0, 1.0, 1.0, 1.0, 1.0, 1.0, 1.0, 1.0, 1.0, 1.0, 1.0, 1.0, 1.0, 1.0, 1.0, 1.0, 1.0, 1.0, 1.0, 1.0, 1.0, 1.0, 1.0, 1.0, 1.0, 1.0, 1.0, 1.0, 1.0, 1.0, 1.0, 1.0, 1.0, 1.0, 1.0, 1.0, 1.0, 1.0, 1.0, 1.0, 1.0, 1.0, 1.0, 1.0, 1.0, 1.0, 1.0, 1.0, 1.0, 1.0, 1.0, 1.0, 1.0, 1.0, 1.0, 1.0, 1.0, 1.0, 1.0, 1.0, 1.0, 1.0, 1.0, 1.0, 1.0, 1.0, 1.0, 1.0, 1.0, 1.0, 1.0, 1.0, 1.0, 1.0, 1.0, 1.0, 1.0, 1.0, 1.0, 1.0, 1.0, 1.0, 1.0, 1.0, 1.0, 1.0, 1.0, 1.0, 1.0, 1.0, 1.0, 1.0, 1.0, 1.0, 1.0, 1.0, 1.0, 1.0, 1.0, 1.0, 1.0, 1.0, 1.0, 1.0, 1.0, 1.0, 1.0, 1.0, 1.0, 1.0, 1.0, 1.0, 1.0, 1.0, 1.0, 1.0, 1.0, 1.0, 1.0, 1.0, 1.0, 1.0, 1.0, 1.0, 1.0, 1.0, 1.0, 1.0, 1.0, 1.0, 1.0, 1.0, 1.0, 1.0, 1.0, 1.0, 1.0, 1.0, 1.0, 1.0, 1.0, 1.0, 1.0, 1.0, 1.0, 1.0, 1.0, 1.0, 1.0, 1.0, 1.0, 1.0, 1.0, 1.0, 1.0, 1.0, 1.0, 1.0, 1.0, 1.0, 1.0, 1.0, 1.0, 1.0, 1.0, 1.0, 1.0, 1.0, 1.0, 1.0, 1.0, 1.0, 1.0, 1.0, 1.0, 1.0, 1.0, 1.0, 1.0, 1.0, 1.0, 1.0, 1.0, 1.0, 1.0, 1.0, 1.0, 1.0, 1.0, 1.0, 1.0, 1.0, 1.0, 1.0, 1.0, 1.0, 1.0, 1.0, 1.0, 1.0, 1.0, 1.0, 1.0, 1.0, 1.0, 1.0, 1.0, 1.0, 1.0, 1.0, 1.0, 1.0, 1.0, 1.0, 1.0, 1.0, 1.0, 1.0, 1.0, 1.0, 1.0, 1.0, 1.0, 1.0, 1.0, 1.0, 1.0, 1.0, 1.0, 1.0, 1.0, 1.0, 1.0, 1.0, 1.0, 1.0, 1.0, 1.0, 1.0, 1.0, 1.0, 1.0, 1.0, 1.0, 1.0, 1.0, 1.0, 1.0, 1.0, 1.0, 1.0, 1.0, 1.0, 1.0, 1.0, 1.0, 1.0, 1.0, 1.0, 1.0, 1.0, 1.0, 1.0, 1.0, 1.0, 1.0, 1.0, 1.0, 1.0, 1.0, 1.0, 1.0, 1.0, 1.0, 1.0, 1.0, 1.0, 1.0, 1.0, 1.0, 1.0, 1.0, 1.0, 1.0, 1.0, 1.0, 1.0, 1.0, 1.0, 1.0, 1.0, 1.0, 1.0, 1.0, 1.0, 1.0, 1.0, 1.0, 1.0, 1.0, 1.0, 1.0, 1.0, 1.0, 1.0, 1.0, 1.0, 1.0, 1.0, 1.0, 1.0, 1.0, 1.0, 1.0, 1.0, 1.0, 1.0, 1.0, 1.0, 1.0, 1.0, 1.0, 1.0, 1.0, 1.0, 1.0, 1.0, 1.0, 1.0, 1.0, 1.0, 1.0, 1.0, 1.0, 1.0, 1.0, 1.0, 1.0, 1.0, 1.0, 1.0, 1.0, 1.0, 1.0, 1.0, 1.0, 1.0, 1.0, 1.0, 1.0, 1.0, 1.0, 1.0, 1.0, 1.0, 1.0, 1.0, 1.0, 1.0, 1.0, 1.0, 1.0, 1.0, 1.0, 1.0, 1.0, 1.0, 1.0, 1.0, 1.0, 1.0, 1.0, 1.0, 1.0, 1.0, 1.0, 1.0, 1.0, 1.0, 1.0, 1.0, 1.0, 1.0, 1.0, 1.0, 1.0, 1.0, 1.0, 1.0, 1.0, 1.0, 1.0, 1.0, 1.0, 1.0, 1.0, 1.0, 1.0, 1.0, 1.0, 1.0, 1.0, 1.0, 1.0, 1.0, 1.0, 1.0, 1.0, 1.0, 1.0, 1.0, 1.0, 1.0, 1.0, 1.0, 1.0, 1.0, 1.0, 1.0, 1.0, 1.0, 1.0, 1.0, 1.0, 1.0, 1.0, 1.0, 1.0, 1.0, 1.0, 1.0, 1.0, 1.0, 1.0, 1.0, 1.0, 1.0, 1.0, 1.0, 1.0, 1.0, 1.0, 1.0, 1.0, 1.0, 1.0, 1.0, 1.0, 1.0, 1.0, 1.0, 1.0, 1.0, 1.0, 1.0, 1.0, 1.0, 1.0, 1.0, 1.0, 1.0, 1.0, 1.0, 1.0, 1.0, 1.0, 1.0, 1.0, 1.0, 1.0, 1.0, 1.0, 1.0, 1.0, 1.0, 1.0, 1.0, 1.0, 1.0, 1.0, 1.0, 1.0, 1.0, 1.0, 1.0, 1.0, 1.0, 1.0, 1.0, 1.0, 1.0, 1.0, 1.0, 1.0, 1.0, 1.0, 1.0, 1.0, 1.0, 1.0, 1.0, 1.0, 1.0, 1.0, 1.0, 1.0, 1.0, 1.0, 1.0, 1.0, 1.0, 1.0, 1.0, 1.0, 1.0, 1.0, 1.0, 1.0, 1.0, 1.0, 1.0, 1.0, 1.0, 1.0, 1.0, 1.0, 1.0, 1.0, 1.0, 1.0, 1.0, 1.0, 1.0, 1.0, 1.0, 1.0, 1.0, 1.0, 1.0, 1.0, 1.0, 1.0, 1.0, 1.0, 1.0, 1.0, 1.0, 1.0, 1.0, 1.0, 1.0, 1.0, 1.0, 1.0, 1.0, 1.0, 1.0, 1.0, 1.0, 1.0, 1.0, 1.0, 1.0, 1.0, 1.0, 1.0, 1.0, 1.0, 1.0, 1.0, 1.0, 1.0, 1.0, 1.0, 1.0, 1.0, 1.0, 1.0, 1.0, 1.0, 1.0, 1.0, 1.0, 1.0, 1.0, 1.0, 1.0, 1.0, 1.0, 1.0, 1.0, 1.0, 1.0, 1.0, 1.0, 1.0, 1.0, 1.0, 1.0, 1.0, 1.0, 1.0, 1.0, 1.0, 1.0, 1.0, 1.0, 1.0, 1.0, 1.0, 1.0, 1.0, 1.0, 1.0, 1.0, 1.0, 1.0, 1.0, 1.0, 1.0, 1.0, 1.0, 1.0, 1.0, 1.0, 1.0, 1.0, 1.0, 1.0, 1.0, 1.0, 1.0, 1.0, 1.0, 1.0, 1.0, 1.0, 1.0, 1.0, 1.0, 1.0, 1.0, 1.0, 1.0, 1.0, 1.0, 1.0, 1.0, 1.0, 1.0, 1.0, 1.0, 1.0, 1.0, 1.0, 1.0, 1.0, 1.0, 1.0, 1.0, 1.0, 1.0, 1.0, 1.0, 1.0, 1.0, 1.0, 1.0, 1.0, 1.0, 1.0, 1.0, 1.0, 1.0, 1.0, 1.0, 1.0, 1.0, 1.0, 1.0, 1.0, 1.0, 1.0, 1.0, 1.0, 1.0, 1.0, 1.0, 1.0, 1.0, 1.0, 1.0, 1.0, 1.0, 1.0, 1.0, 1.0, 1.0, 1.0, 1.0, 1.0, 1.0, 1.0, 1.0, 1.0, 1.0, 1.0, 1.0, 1.0, 1.0, 1.0, 1.0, 1.0, 1.0, 1.0, 1.0, 1.0, 1.0, 1.0, 1.0, 1.0, 1.0, 1.0, 1.0, 1.0, 1.0, 1.0, 1.0, 1.0, 1.0, 1.0, 1.0, 1.0, 1.0, 1.0, 1.0, 1.0, 1.0, 1.0, 1.0, 1.0, 1.0, 1.0, 1.0, 1.0, 1.0, 1.0, 1.0, 1.0, 1.0, 1.0, 1.0, 1.0, 1.0, 1.0, 1.0, 1.0, 1.0, 1.0, 1.0, 1.0, 1.0, 1.0, 1.0, 1.0, 1.0, 1.0, 1.0, 1.0, 1.0, 1.0, 1.0, 1.0, 1.0, 1.0, 1.0, 1.0, 1.0, 1.0, 1.0, 1.0, 1.0, 1.0, 1.0, 1.0, 1.0, 1.0, 1.0, 1.0, 1.0, 1.0, 1.0, 1.0, 1.0, 1.0, 1.0, 1.0, 1.0, 1.0, 1.0, 1.0, 1.0, 1.0, 1.0, 1.0, 1.0, 1.0, 1.0, 1.0, 1.0, 1.0, 1.0, 1.0, 1.0, 1.0, 1.0, 1.0, 1.0, 1.0, 1.0, 1.0, 1.0, 1.0, 1.0, 1.0, 1.0, 1.0, 1.0, 1.0, 1.0, 1.0, 1.0, 1.0, 1.0, 1.0, 1.0, 1.0, 1.0, 1.0, 1.0, 1.0, 1.0, 1.0, 1.0, 1.0, 1.0, 1.0, 1.0, 1.0, 1.0, 1.0, 1.0, 1.0, 1.0, 1.0, 1.0, 1.0, 1.0, 1.0, 1.0, 1.0, 1.0, 1.0, 1.0, 1.0, 1.0, 1.0, 1.0, 1.0, 1.0, 1.0, 1.0, 1.0, 1.0, 1.0, 1.0, 1.0, 1.0, 1.0, 1.0, 1.0, 1.0, 1.0, 1.0, 1.0, 1.0, 1.0, 1.0, 1.0, 1.0, 1.0, 1.0, 1.0, 1.0, 1.0, 1.0, 1.0, 1.0, 1.0, 1.0, 1.0, 1.0, 1.0, 1.0, 1.0, 1.0, 1.0, 1.0, 1.0, 1.0, 1.0, 1.0, 1.0, 1.0, 1.0, 1.0, 1.0, 1.0, 1.0, 1.0, 1.0, 1.0, 1.0, 1.0, 1.0, 1.0, 1.0, 1.0, 1.0, 1.0, 1.0, 1.0, 1.0, 1.0, 1.0, 1.0, 1.0, 1.0, 1.0, 1.0, 1.0, 1.0, 1.0, 1.0, 1.0, 1.0, 1.0, 1.0, 1.0, 1.0, 1.0, 1.0, 1.0, 1.0, 1.0, 1.0, 1.0, 1.0, 1.0, 1.0, 1.0, 1.0, 1.0, 1.0, 1.0, 1.0, 1.0, 1.0, 1.0, 1.0, 1.0, 1.0, 1.0, 1.0, 1.0, 1.0, 1.0, 1.0, 1.0, 1.0, 1.0, 1.0, 1.0, 1.0, 1.0, 1.0, 1.0, 1.0, 1.0, 1.0, 1.0, 1.0, 1.0, 1.0, 1.0, 1.0, 1.0, 1.0, 1.0, 1.0, 1.0, 1.0, 1.0, 1.0, 1.0, 1.0, 1.0, 1.0, 1.0, 1.0, 1.0, 1.0, 1.0, 1.0, 1.0, 1.0, 1.0, 1.0, 1.0, 1.0, 1.0, 1.0, 1.0, 1.0, 1.0, 1.0, 1.0, 1.0, 1.0, 1.0, 1.0, 1.0, 1.0, 1.0, 1.0, 1.0, 1.0, 1.0, 1.0, 1.0, 1.0, 1.0, 1.0, 1.0, 1.0, 1.0, 1.0, 1.0, 1.0, 1.0, 1.0, 1.0, 1.0, 1.0, 1.0, 1.0, 1.0, 1.0, 1.0, 1.0, 1.0, 1.0, 1.0, 1.0, 1.0, 1.0, 1.0, 1.0, 1.0, 1.0, 1.0, 1.0, 1.0, 1.0, 1.0, 1.0, 1.0, 1.0, 1.0, 1.0, 1.0, 1.0, 1.0, 1.0, 1.0, 1.0, 1.0, 1.0, 1.0, 1.0, 1.0, 1.0, 1.0, 1.0, 1.0, 1.0, 1.0, 1.0, 1.0, 1.0, 1.0, 1.0, 1.0, 1.0, 1.0, 1.0, 1.0, 1.0, 1.0, 1.0, 1.0, 1.0, 1.0, 1.0, 1.0, 1.0, 1.0, 1.0, 1.0, 1.0, 1.0, 1.0, 1.0, 1.0, 1.0, 1.0, 1.0, 1.0, 1.0, 1.0, 1.0, 1.0, 1.0, 1.0, 1.0, 1.0, 1.0, 1.0, 1.0, 1.0, 1.0, 1.0, 1.0, 1.0, 1.0, 1.0, 1.0, 1.0, 1.0, 1.0, 1.0, 1.0, 1.0, 1.0, 1.0, 1.0, 1.0, 1.0, 1.0, 1.0, 1.0, 1.0, 1.0, 1.0, 1.0, 1.0, 1.0, 1.0, 1.0, 1.0, 1.0, 1.0, 1.0, 1.0, 1.0, 1.0, 1.0, 1.0, 1.0, 1.0, 1.0, 1.0, 1.0, 1.0, 1.0, 1.0, 1.0, 1.0, 1.0, 1.0, 1.0, 1.0, 1.0, 1.0, 1.0, 1.0, 1.0, 1.0, 1.0, 1.0, 1.0, 1.0, 1.0, 1.0, 1.0, 1.0, 1.0, 1.0, 1.0, 1.0, 1.0, 1.0, 1.0, 1.0, 1.0, 1.0, 1.0, 1.0, 1.0, 1.0, 1.0, 1.0, 1.0, 1.0, 1.0, 1.0, 1.0, 1.0, 1.0, 1.0, 1.0, 1.0, 1.0, 1.0, 1.0, 1.0, 1.0, 1.0, 1.0, 1.0, 1.0, 1.0, 1.0, 1.0, 1.0, 1.0, 1.0, 1.0, 1.0, 1.0, 1.0, 1.0, 1.0, 1.0, 1.0, 1.0, 1.0, 1.0, 1.0, 1.0, 1.0, 1.0, 1.0, 1.0, 1.0, 1.0, 1.0, 1.0, 1.0, 1.0, 1.0, 1.0, 1.0, 1.0, 1.0, 1.0, 1.0, 1.0, 1.0, 1.0, 1.0, 1.0, 1.0, 1.0, 1.0, 1.0, 1.0, 1.0, 1.0, 1.0, 1.0, 1.0, 1.0, 1.0, 1.0, 1.0, 1.0, 1.0, 1.0, 1.0, 1.0, 1.0, 1.0, 1.0, 1.0, 1.0, 1.0, 1.0, 1.0, 1.0, 1.0, 1.0, 1.0, 1.0, 1.0, 1.0, 1.0, 1.0, 1.0, 1.0, 1.0, 1.0, 1.0, 1.0, 1.0, 1.0, 1.0, 1.0, 1.0, 1.0, 1.0, 1.0, 1.0, 1.0, 1.0, 1.0, 1.0, 1.0, 1.0, 1.0, 1.0, 1.0, 1.0, 1.0, 1.0, 1.0, 1.0, 1.0, 1.0, 1.0, 1.0, 1.0, 1.0, 1.0, 1.0, 1.0, 1.0, 1.0, 1.0, 1.0, 1.0, 1.0, 1.0, 1.0, 1.0, 1.0, 1.0, 1.0, 1.0, 1.0, 1.0, 1.0, 1.0, 1.0, 1.0, 1.0, 1.0, 1.0, 1.0, 1.0, 1.0, 1.0, 1.0, 1.0, 1.0, 1.0, 1.0, 1.0, 1.0, 1.0, 1.0, 1.0, 1.0, 1.0, 1.0, 1.0, 1.0, 1.0, 1.0, 1.0, 1.0, 1.0, 1.0, 1.0, 1.0, 1.0, 1.0, 1.0, 1.0, 1.0, 1.0, 1.0, 1.0, 1.0, 1.0, 1.0, 1.0, 1.0, 1.0, 1.0, 1.0, 1.0, 1.0, 1.0, 1.0, 1.0, 1.0, 1.0, 1.0, 1.0, 1.0, 1.0, 1.0, 1.0, 1.0, 1.0, 1.0, 1.0, 1.0, 1.0, 1.0, 1.0, 1.0, 1.0, 1.0, 1.0, 1.0, 1.0, 1.0, 1.0, 1.0, 1.0, 1.0, 1.0, 1.0, 1.0, 1.0, 1.0, 1.0, 1.0, 1.0, 1.0, 1.0, 1.0, 1.0, 1.0, 1.0, 1.0, 1.0, 1.0, 1.0, 1.0, 1.0, 1.0, 1.0, 1.0, 1.0, 1.0, 1.0, 1.0, 1.0, 1.0, 1.0, 1.0, 1.0, 1.0, 1.0, 1.0, 1.0, 1.0, 1.0, 1.0, 1.0, 1.0, 1.0, 1.0, 1.0, 1.0, 1.0, 1.0, 1.0, 1.0, 1.0, 1.0, 1.0, 1.0, 1.0, 1.0, 1.0, 1.0, 1.0, 1.0, 1.0, 1.0, 1.0, 1.0, 1.0, 1.0, 1.0, 1.0, 1.0, 1.0, 1.0, 1.0, 1.0, 1.0, 1.0, 1.0, 1.0, 1.0, 1.0, 1.0, 1.0, 1.0, 1.0, 1.0, 1.0, 1.0, 1.0, 1.0, 1.0, 1.0, 1.0, 1.0, 1.0, 1.0, 1.0, 1.0, 1.0, 1.0, 1.0, 1.0, 1.0, 1.0, 1.0, 1.0, 1.0, 1.0, 1.0, 1.0, 1.0, 1.0, 1.0, 1.0, 1.0, 1.0, 1.0, 1.0, 1.0, 1.0, 1.0, 1.0, 1.0, 1.0, 1.0, 1.0, 1.0, 1.0, 1.0, 1.0, 1.0, 1.0, 1.0, 1.0, 1.0, 1.0, 1.0, 1.0, 1.0, 1.0, 1.0, 1.0, 1.0, 1.0, 1.0, 1.0, 1.0, 1.0, 1.0, 1.0, 1.0, 1.0, 1.0, 1.0, 1.0, 1.0, 1.0, 1.0, 1.0, 1.0, 1.0, 1.0, 1.0, 1.0, 1.0, 1.0, 1.0, 1.0, 1.0, 1.0, 1.0, 1.0, 1.0, 1.0, 1.0, 1.0, 1.0, 1.0, 1.0, 1.0, 1.0, 1.0, 1.0, 1.0, 1.0, 1.0, 1.0, 1.0, 1.0, 1.0, 1.0, 1.0, 1.0, 1.0, 1.0, 1.0, 1.0, 1.0, 1.0, 1.0, 1.0, 1.0, 1.0, 1.0, 1.0, 1.0, 1.0, 1.0, 1.0, 1.0, 1.0, 1.0, 1.0, 1.0, 1.0, 1.0, 1.0, 1.0, 1.0, 1.0, 1.0, 1.0, 1.0, 1.0, 1.0, 1.0, 1.0, 1.0, 1.0, 1.0, 1.0, 1.0, 1.0, 1.0, 1.0, 1.0, 1.0, 1.0, 1.0, 1.0, 1.0, 1.0, 1.0, 1.0, 1.0, 1.0, 1.0, 1.0, 1.0, 1.0, 1.0, 1.0, 1.0, 1.0, 1.0, 1.0, 1.0, 1.0, 1.0, 1.0, 1.0, 1.0, 1.0, 1.0, 1.0, 1.0, 1.0, 1.0, 1.0, 1.0, 1.0, 1.0, 1.0, 1.0, 1.0, 1.0, 1.0, 1.0, 1.0, 1.0, 1.0, 1.0, 1.0, 1.0, 1.0, 1.0, 1.0, 1.0, 1.0, 1.0, 1.0, 1.0, 1.0, 1.0, 1.0, 1.0, 1.0, 1.0, 1.0, 1.0, 1.0, 1.0, 1.0, 1.0, 1.0, 1.0, 1.0, 1.0, 1.0, 1.0, 1.0, 1.0, 1.0, 1.0, 1.0, 1.0, 1.0, 1.0, 1.0, 1.0, 1.0, 1.0, 1.0, 1.0, 1.0, 1.0, 1.0, 1.0, 1.0, 1.0, 1.0, 1.0, 1.0, 1.0, 1.0, 1.0, 1.0, 1.0, 1.0, 1.0, 1.0, 1.0, 1.0, 1.0, 1.0, 1.0, 1.0, 1.0, 1.0, 1.0, 1.0, 1.0, 1.0, 1.0, 1.0, 1.0, 1.0, 1.0, 1.0, 1.0, 1.0, 1.0, 1.0, 1.0, 1.0, 1.0, 1.0, 1.0, 1.0, 1.0, 1.0, 1.0, 1.0, 1.0, 1.0, 1.0, 1.0, 1.0, 1.0, 1.0, 1.0, 1.0, 1.0, 1.0, 1.0, 1.0, 1.0, 1.0, 1.0, 1.0, 1.0, 1.0, 1.0, 1.0, 1.0, 1.0, 1.0, 1.0, 1.0, 1.0, 1.0, 1.0, 1.0, 1.0, 1.0, 1.0, 1.0, 1.0, 1.0, 1.0, 1.0, 1.0, 1.0, 1.0, 1.0, 1.0, 1.0, 1.0, 1.0, 1.0, 1.0, 1.0, 1.0, 1.0, 1.0, 1.0, 1.0, 1.0, 1.0, 1.0, 1.0, 1.0, 1.0, 1.0, 1.0, 1.0, 1.0, 1.0, 1.0, 1.0, 1.0, 1.0, 1.0, 1.0, 1.0, 1.0, 1.0, 1.0, 1.0, 1.0, 1.0, 1.0, 1.0, 1.0, 1.0, 1.0, 1.0, 1.0, 1.0, 1.0, 1.0, 1.0, 1.0, 1.0, 1.0, 1.0, 1.0, 1.0, 1.0, 1.0, 1.0, 1.0, 1.0, 1.0, 1.0, 1.0, 1.0, 1.0, 1.0, 1.0, 1.0, 1.0, 1.0, 1.0, 1.0, 1.0, 1.0, 1.0, 1.0, 1.0, 1.0, 1.0, 1.0, 1.0, 1.0, 1.0, 1.0, 1.0, 1.0, 1.0, 1.0, 1.0, 1.0, 1.0, 1.0, 1.0, 1.0, 1.0, 1.0, 1.0, 1.0, 1.0, 1.0, 1.0, 1.0, 1.0, 1.0, 1.0, 1.0, 1.0, 1.0, 1.0, 1.0, 1.0, 1.0, 1.0, 1.0, 1.0, 1.0, 1.0, 1.0, 1.0, 1.0, 1.0, 1.0, 1.0, 1.0, 1.0, 1.0, 1.0, 1.0, 1.0, 1.0, 1.0, 1.0, 1.0, 1.0, 1.0, 1.0, 1.0, 1.0, 1.0, 1.0, 1.0, 1.0, 1.0, 1.0, 1.0, 1.0, 1.0, 1.0, 1.0, 1.0, 1.0, 1.0, 1.0, 1.0, 1.0, 1.0, 1.0, 1.0, 1.0, 1.0, 1.0, 1.0, 1.0, 1.0, 1.0, 1.0, 1.0, 1.0, 1.0, 1.0, 1.0, 1.0, 1.0, 1.0, 1.0, 1.0, 1.0, 1.0, 1.0, 1.0, 1.0, 1.0, 1.0, 1.0, 1.0, 1.0, 1.0, 1.0, 1.0, 1.0, 1.0, 1.0, 1.0, 1.0, 1.0, 1.0, 1.0, 1.0, 1.0, 1.0, 1.0, 1.0, 1.0, 1.0, 1.0, 1.0, 1.0, 1.0, 1.0, 1.0, 1.0, 1.0, 1.0, 1.0, 1.0, 1.0, 1.0, 1.0, 1.0, 1.0, 1.0, 1.0, 1.0, 1.0, 1.0, 1.0, 1.0, 1.0, 1.0, 1.0, 1.0, 1.0, 1.0, 1.0, 1.0, 1.0, 1.0, 1.0, 1.0, 1.0, 1.0, 1.0, 1.0, 1.0, 1.0, 1.0, 1.0, 1.0, 1.0, 1.0, 1.0, 1.0, 1.0, 1.0, 1.0, 1.0, 1.0, 1.0, 1.0, 1.0, 1.0, 1.0, 1.0, 1.0, 1.0, 1.0, 1.0, 1.0, 1.0, 1.0, 1.0, 1.0, 1.0, 1.0, 1.0, 1.0, 1.0, 1.0, 1.0, 1.0, 1.0, 1.0, 1.0, 1.0, 1.0, 1.0, 1.0, 1.0, 1.0, 1.0, 1.0, 1.0, 1.0, 1.0, 1.0, 1.0, 1.0, 1.0, 1.0, 1.0, 1.0, 1.0, 1.0, 1.0, 1.0, 1.0, 1.0, 1.0, 1.0, 1.0, 1.0, 1.0, 1.0, 1.0, 1.0, 1.0, 1.0, 1.0, 1.0, 1.0, 1.0, 1.0, 1.0, 1.0, 1.0, 1.0, 1.0, 1.0, 1.0, 1.0, 1.0, 1.0, 1.0, 1.0, 1.0, 1.0, 1.0, 1.0, 1.0, 1.0, 1.0, 1.0, 1.0, 1.0, 1.0, 1.0, 1.0, 1.0, 1.0, 1.0, 1.0, 1.0, 1.0, 1.0, 1.0, 1.0, 1.0, 1.0, 1.0, 1.0, 1.0, 1.0, 1.0, 1.0, 1.0, 1.0, 1.0, 1.0, 1.0, 1.0, 1.0, 1.0, 1.0, 1.0, 1.0, 1.0, 1.0, 1.0, 1.0, 1.0, 1.0, 1.0, 1.0, 1.0, 1.0, 1.0, 1.0, 1.0, 1.0, 1.0, 1.0, 1.0, 1.0, 1.0, 1.0, 1.0, 1.0, 1.0, 1.0, 1.0, 1.0, 1.0, 1.0, 1.0, 1.0, 1.0, 1.0, 1.0, 1.0, 1.0, 1.0, 1.0, 1.0, 1.0, 1.0, 1.0, 1.0, 1.0, 1.0, 1.0, 1.0, 1.0, 1.0, 1.0, 1.0, 1.0, 1.0, 1.0, 1.0, 1.0, 1.0, 1.0, 1.0, 1.0, 1.0, 1.0, 1.0, 1.0, 1.0, 1.0, 1.0, 1.0, 1.0, 1.0, 1.0, 1.0, 1.0, 1.0, 1.0, 1.0, 1.0, 1.0, 1.0, 1.0, 1.0, 1.0, 1.0, 1.0, 1.0, 1.0, 1.0, 1.0, 1.0, 1.0, 1.0, 1.0, 1.0, 1.0, 1.0, 1.0, 1.0, 1.0, 1.0, 1.0, 1.0, 1.0, 1.0, 1.0, 1.0, 1.0, 1.0, 1.0, 1.0, 1.0, 1.0, 1.0, 1.0, 1.0, 1.0, 1.0, 1.0, 1.0, 1.0, 1.0, 1.0, 1.0, 1.0, 1.0, 1.0, 1.0, 1.0, 1.0, 1.0, 1.0, 1.0, 1.0, 1.0, 1.0, 1.0, 1.0, 1.0, 1.0, 1.0, 1.0, 1.0, 1.0, 1.0, 1.0, 1.0, 1.0, 1.0, 1.0, 1.0, 1.0, 1.0, 1.0, 1.0, 1.0, 1.0, 1.0, 1.0, 1.0, 1.0, 1.0, 1.0, 1.0, 1.0, 1.0, 1.0, 1.0, 1.0, 1.0, 1.0, 1.0, 1.0, 1.0, 1.0, 1.0, 1.0, 1.0, 1.0, 1.0, 1.0, 1.0, 1.0, 1.0, 1.0, 1.0, 1.0, 1.0, 1.0, 1.0, 1.0, 1.0, 1.0, 1.0, 1.0, 1.0, 1.0, 1.0, 1.0, 1.0, 1.0, 1.0, 1.0, 1.0, 1.0, 1.0, 1.0, 1.0, 1.0, 1.0, 1.0, 1.0, 1.0, 1.0, 1.0, 1.0, 1.0, 1.0, 1.0, 1.0, 1.0, 1.0, 1.0, 1.0, 1.0, 1.0, 1.0, 1.0, 1.0, 1.0, 1.0, 1.0, 1.0, 1.0, 1.0, 1.0, 1.0, 1.0, 1.0, 1.0, 1.0, 1.0, 1.0, 1.0, 1.0, 1.0, 1.0, 1.0, 1.0, 1.0, 1.0, 1.0, 1.0, 1.0, 1.0, 1.0, 1.0, 1.0, 1.0, 1.0, 1.0, 1.0, 1.0, 1.0, 1.0, 1.0, 1.0, 1.0, 1.0, 1.0, 1.0, 1.0, 1.0, 1.0, 1.0, 1.0, 1.0, 1.0, 1.0, 1.0, 1.0, 1.0, 1.0, 1.0, 1.0, 1.0, 1.0, 1.0, 1.0, 1.0, 1.0, 1.0, 1.0, 1.0, 1.0, 1.0, 1.0, 1.0, 1.0, 1.0, 1.0, 1.0, 1.0, 1.0, 1.0, 1.0, 1.0, 1.0, 1.0, 1.0, 1.0, 1.0, 1.0, 1.0, 1.0, 1.0, 1.0, 1.0, 1.0, 1.0, 1.0, 1.0, 1.0, 1.0, 1.0, 1.0, 1.0, 1.0, 1.0, 1.0, 1.0, 1.0, 1.0, 1.0, 1.0, 1.0, 1.0, 1.0, 1.0, 1.0, 1.0, 1.0, 1.0, 1.0, 1.0, 1.0, 1.0, 1.0, 1.0, 1.0, 1.0, 1.0, 1.0, 1.0, 1.0, 1.0, 1.0, 1.0, 1.0, 1.0, 1.0, 1.0, 1.0, 1.0, 1.0, 1.0, 1.0, 1.0, 1.0, 1.0, 1.0, 1.0, 1.0, 1.0, 1.0, 1.0, 1.0, 1.0, 1.0, 1.0, 1.0, 1.0, 1.0, 1.0, 1.0, 1.0, 1.0, 1.0, 1.0, 1.0, 1.0, 1.0, 1.0, 1.0, 1.0, 1.0, 1.0, 1.0, 1.0, 1.0, 1.0, 1.0, 1.0, 1.0, 1.0, 1.0, 1.0, 1.0, 1.0, 1.0, 1.0, 1.0, 1.0, 1.0, 1.0, 1.0, 1.0, 1.0, 1.0, 1.0, 1.0, 1.0, 1.0, 1.0, 1.0, 1.0, 1.0, 1.0, 1.0, 1.0, 1.0, 1.0, 1.0, 1.0, 1.0, 1.0, 1.0, 1.0, 1.0, 1.0, 1.0, 1.0, 1.0, 1.0, 1.0, 1.0, 1.0, 1.0, 1.0, 1.0, 1.0, 1.0, 1.0, 1.0, 1.0, 1.0, 1.0, 1.0, 1.0, 1.0, 1.0, 1.0, 1.0, 1.0, 1.0, 1.0, 1.0, 1.0, 1.0, 1.0, 1.0, 1.0, 1.0, 1.0, 1.0, 1.0, 1.0, 1.0, 1.0, 1.0, 1.0, 1.0, 1.0, 1.0, 1.0, 1.0, 1.0, 1.0, 1.0, 1.0, 1.0, 1.0, 1.0, 1.0, 1.0, 1.0, 1.0, 1.0, 1.0, 1.0, 1.0, 1.0, 1.0, 1.0, 1.0, 1.0, 1.0, 1.0, 1.0, 1.0, 1.0, 1.0, 1.0, 1.0, 1.0, 1.0, 1.0, 1.0, 1.0, 1.0, 1.0, 1.0, 1.0, 1.0, 1.0, 1.0, 1.0, 1.0, 1.0, 1.0, 1.0, 1.0, 1.0, 1.0, 1.0, 1.0, 1.0, 1.0, 1.0, 1.0, 1.0, 1.0, 1.0, 1.0, 1.0, 1.0, 1.0, 1.0, 1.0, 1.0, 1.0, 1.0, 1.0, 1.0, 1.0, 1.0, 1.0, 1.0, 1.0, 1.0, 1.0, 1.0, 1.0, 1.0, 1.0, 1.0, 1.0, 1.0, 1.0, 1.0, 1.0, 1.0, 1.0, 1.0, 1.0, 1.0, 1.0, 1.0, 1.0, 1.0, 1.0, 1.0, 1.0, 1.0, 1.0, 1.0, 1.0, 1.0, 1.0, 1.0, 1.0, 1.0, 1.0, 1.0, 1.0, 1.0, 1.0, 1.0, 1.0, 1.0, 1.0, 1.0, 1.0, 1.0, 1.0, 1.0, 1.0, 1.0, 1.0, 1.0, 1.0, 1.0, 1.0, 1.0, 1.0, 1.0, 1.0, 1.0, 1.0, 1.0, 1.0, 1.0, 1.0, 1.0, 1.0, 1.0, 1.0, 1.0, 1.0, 1.0, 1.0, 1.0, 1.0, 1.0, 1.0, 1.0, 1.0, 1.0, 1.0, 1.0, 1.0, 1.0, 1.0, 1.0, 1.0, 1.0, 1.0, 1.0, 1.0, 1.0, 1.0, 1.0, 1.0, 1.0, 1.0, 1.0, 1.0, 1.0, 1.0, 1.0, 1.0, 1.0, 1.0, 1.0, 1.0, 1.0, 1.0, 1.0, 1.0, 1.0, 1.0, 1.0, 1.0, 1.0, 1.0, 1.0, 1.0, 1.0, 1.0, 1.0, 1.0, 1.0, 1.0, 1.0, 1.0, 1.0, 1.0, 1.0, 1.0, 1.0, 1.0, 1.0, 1.0, 1.0, 1.0, 1.0, 1.0, 1.0, 1.0, 1.0, 1.0, 1.0, 1.0, 1.0, 1.0, 1.0, 1.0, 1.0, 1.0, 1.0, 1.0, 1.0, 1.0, 1.0, 1.0, 1.0, 1.0, 1.0, 1.0, 1.0, 1.0, 1.0, 1.0, 1.0, 1.0, 1.0, 1.0, 1.0, 1.0, 1.0, 1.0, 1.0, 1.0, 1.0, 1.0, 1.0, 1.0, 1.0, 1.0, 1.0, 1.0, 1.0, 1.0, 1.0, 1.0, 1.0, 1.0, 1.0, 1.0, 1.0, 1.0, 1.0, 1.0, 1.0, 1.0, 1.0, 1.0, 1.0, 1.0, 1.0, 1.0, 1.0, 1.0, 1.0, 1.0, 1.0, 1.0, 1.0, 1.0, 1.0, 1.0, 1.0, 1.0, 1.0, 1.0, 1.0, 1.0, 1.0, 1.0, 1.0, 1.0, 1.0, 1.0, 1.0, 1.0, 1.0, 1.0, 1.0, 1.0, 1.0, 1.0, 1.0, 1.0, 1.0, 1.0, 1.0, 1.0, 1.0, 1.0, 1.0, 1.0, 1.0, 1.0, 1.0, 1.0, 1.0, 1.0, 1.0, 1.0, 1.0, 1.0, 1.0, 1.0, 1.0, 1.0, 1.0, 1.0, 1.0, 1.0, 1.0, 1.0, 1.0, 1.0, 1.0, 1.0, 1.0, 1.0, 1.0, 1.0, 1.0, 1.0, 1.0, 1.0, 1.0, 1.0, 1.0, 1.0, 1.0, 1.0, 1.0, 1.0, 1.0, 1.0, 1.0, 1.0, 1.0, 1.0, 1.0, 1.0, 1.0, 1.0, 1.0, 1.0, 1.0, 1.0, 1.0, 1.0, 1.0, 1.0, 1.0, 1.0, 1.0, 1.0, 1.0, 1.0, 1.0, 1.0, 1.0, 1.0, 1.0, 1.0, 1.0, 1.0, 1.0, 1.0, 1.0, 1.0, 1.0, 1.0, 1.0, 1.0, 1.0, 1.0, 1.0, 1.0, 1.0, 1.0, 1.0, 1.0, 1.0, 1.0, 1.0, 1.0, 1.0, 1.0, 1.0, 1.0, 1.0, 1.0, 1.0, 1.0, 1.0, 1.0, 1.0, 1.0, 1.0, 1.0, 1.0, 1.0, 1.0, 1.0, 1.0, 1.0, 1.0, 1.0, 1.0, 1.0, 1.0, 1.0, 1.0, 1.0, 1.0, 1.0, 1.0, 1.0, 1.0, 1.0, 1.0, 1.0, 1.0, 1.0, 1.0, 1.0, 1.0, 1.0, 1.0, 1.0, 1.0, 1.0, 1.0, 1.0, 1.0, 1.0, 1.0, 1.0, 1.0, 1.0, 1.0, 1.0, 1.0, 1.0, 1.0, 1.0, 1.0, 1.0, 1.0, 1.0, 1.0, 1.0, 1.0, 1.0, 1.0, 1.0, 1.0, 1.0, 1.0, 1.0, 1.0, 1.0, 1.0, 1.0, 1.0, 1.0, 1.0, 1.0, 1.0, 1.0, 1.0, 1.0, 1.0, 1.0, 1.0, 1.0, 1.0, 1.0, 1.0, 1.0, 1.0, 1.0, 1.0, 1.0, 1.0, 1.0, 1.0, 1.0, 1.0, 1.0, 1.0, 1.0, 1.0, 1.0, 1.0, 1.0, 1.0, 1.0, 1.0, 1.0, 1.0, 1.0, 1.0, 1.0, 1.0, 1.0, 1.0, 1.0, 1.0, 1.0, 1.0, 1.0, 1.0, 1.0, 1.0, 1.0, 1.0, 1.0, 1.0, 1.0, 1.0, 1.0, 1.0, 1.0, 1.0, 1.0, 1.0, 1.0, 1.0, 1.0, 1.0, 1.0, 1.0, 1.0, 1.0, 1.0, 1.0, 1.0, 1.0, 1.0, 1.0, 1.0, 1.0, 1.0, 1.0, 1.0, 1.0, 1.0, 1.0, 1.0, 1.0, 1.0, 1.0, 1.0, 1.0, 1.0, 1.0, 1.0, 1.0, 1.0, 1.0, 1.0, 1.0, 1.0, 1.0, 1.0, 1.0, 1.0, 1.0, 1.0, 1.0, 1.0, 1.0, 1.0, 1.0, 1.0, 1.0, 1.0, 1.0, 1.0, 1.0, 1.0, 1.0, 1.0, 1.0, 1.0, 1.0, 1.0, 1.0, 1.0, 1.0, 1.0, 1.0, 1.0, 1.0, 1.0, 1.0, 1.0, 1.0, 1.0, 1.0, 1.0, 1.0, 1.0, 1.0, 1.0, 1.0, 1.0, 1.0, 1.0, 1.0, 1.0, 1.0, 1.0, 1.0, 1.0, 1.0, 1.0, 1.0, 1.0, 1.0, 1.0, 1.0, 1.0, 1.0, 1.0, 1.0, 1.0, 1.0, 1.0, 1.0, 1.0, 1.0, 1.0, 1.0, 1.0, 1.0, 1.0, 1.0, 1.0, 1.0, 1.0, 1.0, 1.0, 1.0, 1.0, 1.0, 1.0, 1.0, 1.0, 1.0, 1.0, 1.0, 1.0, 1.0, 1.0, 1.0, 1.0, 1.0, 1.0, 1.0, 1.0, 1.0, 1.0, 1.0, 1.0, 1.0, 1.0, 1.0, 1.0, 1.0, 1.0, 1.0, 1.0, 1.0, 1.0, 1.0, 1.0, 1.0, 1.0, 1.0, 1.0, 1.0, 1.0, 1.0, 1.0, 1.0, 1.0, 1.0, 1.0, 1.0, 1.0, 1.0, 1.0, 1.0, 1.0, 1.0, 1.0, 1.0, 1.0, 1.0, 1.0, 1.0, 1.0, 1.0, 1.0, 1.0, 1.0, 1.0, 1.0, 1.0, 1.0, 1.0, 1.0, 1.0, 1.0, 1.0, 1.0, 1.0, 1.0, 1.0, 1.0, 1.0, 1.0, 1.0, 1.0, 1.0, 1.0, 1.0, 1.0, 1.0, 1.0, 1.0, 1.0, 1.0, 1.0, 1.0, 1.0, 1.0, 1.0, 1.0, 1.0, 1.0, 1.0, 1.0, 1.0, 1.0, 1.0, 1.0, 1.0, 1.0, 1.0, 1.0, 1.0, 1.0, 1.0, 1.0, 1.0, 1.0, 1.0, 1.0, 1.0, 1.0, 1.0, 1.0, 1.0, 1.0, 1.0, 1.0, 1.0, 1.0, 1.0, 1.0, 1.0, 1.0, 1.0, 1.0, 1.0, 1.0, 1.0, 1.0, 1.0, 1.0, 1.0, 1.0, 1.0, 1.0, 1.0, 1.0, 1.0, 1.0, 1.0, 1.0, 1.0, 1.0, 1.0, 1.0, 1.0, 1.0, 1.0, 1.0, 1.0, 1.0, 1.0, 1.0, 1.0, 1.0, 1.0, 1.0, 1.0, 1.0, 1.0, 1.0, 1.0, 1.0, 1.0, 1.0, 1.0, 1.0, 1.0, 1.0, 1.0, 1.0, 1.0, 1.0, 1.0, 1.0, 1.0, 1.0, 1.0, 1.0, 1.0, 1.0, 1.0, 1.0, 1.0, 1.0, 1.0, 1.0, 1.0, 1.0, 1.0, 1.0, 1.0, 1.0, 1.0, 1.0, 1.0, 1.0, 1.0, 1.0, 1.0, 1.0, 1.0, 1.0, 1.0, 1.0, 1.0, 1.0, 1.0, 1.0, 1.0, 1.0, 1.0, 1.0, 1.0, 1.0, 1.0, 1.0, 1.0, 1.0, 1.0, 1.0, 1.0, 1.0, 1.0, 1.0, 1.0, 1.0, 1.0, 1.0, 1.0, 1.0, 1.0, 1.0, 1.0, 1.0, 1.0, 1.0, 1.0, 1.0, 1.0, 1.0, 1.0, 1.0, 1.0, 1.0, 1.0, 1.0, 1.0, 1.0, 1.0, 1.0, 1.0, 1.0, 1.0, 1.0, 1.0, 1.0, 1.0, 1.0, 1.0, 1.0, 1.0, 1.0, 1.0, 1.0, 1.0, 1.0, 1.0, 1.0, 1.0, 1.0, 1.0, 1.0, 1.0, 1.0, 1.0, 1.0, 1.0, 1.0, 1.0, 1.0, 1.0, 1.0, 1.0, 1.0, 1.0, 1.0, 1.0, 1.0, 1.0, 1.0, 1.0, 1.0, 1.0, 1.0, 1.0, 1.0, 1.0, 1.0, 1.0, 1.0, 1.0, 1.0, 1.0, 1.0, 1.0, 1.0, 1.0, 1.0, 1.0, 1.0, 1.0, 1.0, 1.0, 1.0, 1.0, 1.0, 1.0, 1.0, 1.0, 1.0, 1.0, 1.0, 1.0, 1.0, 1.0, 1.0, 1.0, 1.0, 1.0, 1.0, 1.0, 1.0, 1.0, 1.0, 1.0, 1.0, 1.0, 1.0, 1.0, 1.0, 1.0, 1.0, 1.0, 1.0, 1.0, 1.0, 1.0, 1.0, 1.0, 1.0, 1.0, 1.0, 1.0, 1.0, 1.0, 1.0, 1.0, 1.0, 1.0, 1.0, 1.0, 1.0, 1.0, 1.0, 1.0, 1.0, 1.0, 1.0, 1.0, 1.0, 1.0, 1.0, 1.0, 1.0, 1.0, 1.0, 1.0, 1.0, 1.0, 1.0, 1.0, 1.0, 1.0, 1.0, 1.0, 1.0, 1.0, 1.0, 1.0, 1.0, 1.0, 1.0, 1.0, 1.0, 1.0, 1.0, 1.0, 1.0, 1.0, 1.0, 1.0, 1.0, 1.0, 1.0, 1.0, 1.0, 1.0, 1.0, 1.0, 1.0, 1.0, 1.0, 1.0, 1.0, 1.0, 1.0, 1.0, 1.0, 1.0, 1.0, 1.0, 1.0, 1.0, 1.0, 1.0, 1.0, 1.0, 1.0, 1.0, 1.0, 1.0, 1.0, 1.0, 1.0, 1.0, 1.0, 1.0, 1.0, 1.0, 1.0, 1.0, 1.0, 1.0, 1.0, 1.0, 1.0, 1.0, 1.0, 1.0, 1.0, 1.0, 1.0, 1.0, 1.0, 1.0, 1.0, 1.0, 1.0, 1.0, 1.0, 1.0, 1.0, 1.0, 1.0, 1.0, 1.0, 1.0, 1.0, 1.0, 1.0, 1.0, 1.0, 1.0, 1.0, 1.0, 1.0, 1.0, 1.0, 1.0, 1.0, 1.0, 1.0, 1.0, 1.0, 1.0, 1.0, 1.0, 1.0, 1.0, 1.0, 1.0, 1.0, 1.0, 1.0, 1.0, 1.0, 1.0, 1.0, 1.0, 1.0, 1.0, 1.0, 1.0, 1.0, 1.0, 1.0, 1.0, 1.0, 1.0, 1.0, 1.0, 1.0, 1.0, 1.0, 1.0, 1.0, 1.0, 1.0, 1.0, 1.0, 1.0, 1.0, 1.0, 1.0, 1.0, 1.0, 1.0, 1.0, 1.0, 1.0, 1.0, 1.0, 1.0, 1.0, 1.0, 1.0, 1.0, 1.0, 1.0, 1.0, 1.0, 1.0, 1.0, 1.0, 1.0, 1.0, 1.0, 1.0, 1.0, 1.0, 1.0, 1.0, 1.0, 1.0, 1.0, 1.0, 1.0, 1.0, 1.0, 1.0, 1.0, 1.0, 1.0, 1.0, 1.0, 1.0, 1.0, 1.0, 1.0, 1.0, 1.0, 1.0, 1.0, 1.0, 1.0, 1.0, 1.0, 1.0, 1.0, 1.0, 1.0, 1.0, 1.0, 1.0, 1.0, 1.0, 1.0, 1.0, 1.0, 1.0, 1.0, 1.0, 1.0, 1.0, 1.0, 1.0, 1.0, 1.0, 1.0, 1.0, 1.0, 1.0, 1.0, 1.0, 1.0, 1.0, 1.0, 1.0, 1.0, 1.0, 1.0, 1.0, 1.0, 1.0, 1.0, 1.0, 1.0, 1.0, 1.0, 1.0, 1.0, 1.0, 1.0, 1.0, 1.0, 1.0, 1.0, 1.0, 1.0, 1.0, 1.0, 1.0, 1.0, 1.0, 1.0, 1.0, 1.0, 1.0, 1.0, 1.0, 1.0, 1.0, 1.0, 1.0, 1.0, 1.0, 1.0, 1.0, 1.0, 1.0, 1.0, 1.0, 1.0, 1.0, 1.0, 1.0, 1.0, 1.0, 1.0, 1.0, 1.0, 1.0, 1.0, 1.0, 1.0, 1.0, 1.0, 1.0, 1.0, 1.0, 1.0, 1.0, 1.0, 1.0, 1.0, 1.0, 1.0, 1.0, 1.0, 1.0, 1.0, 1.0, 1.0, 1.0, 1.0, 1.0, 1.0])
me_cube_004.use_remesh_preserve_volume = False
me_cube_004.use_remesh_preserve_attributes = False
me_cube_004.use_mirror_x = True
me_cube_004.update()
arm_armature = bpy.data.armatures.new('Armature')  # bones are not reproduced

# ---- objects
ob_cube_001 = bpy.data.objects.new('Cube.001', me_cube_004)
ob_armature = bpy.data.objects.new('Armature', arm_armature)

# ---- transforms, parenting, visibility, modifiers, constraints
ob_cube_001.parent = ob_armature
ob_cube_001.location = (0.06548, 9.7, -0.0264)
ob_cube_001.lineart.crease_threshold = 0.0
ob_cube_001.use_mesh_mirror_x = True
_vg = ob_cube_001.vertex_groups.new(name='Torso')
for _i, _w in zip([4, 37, 38, 39, 76, 85, 86, 87, 88, 89, 90, 91, 92, 93, 94, 95, 96, 97, 98, 99, 100, 101, 102, 103, 104, 105, 106, 107, 108, 109, 110, 111, 112, 113, 114, 115, 116, 131, 137, 138, 142, 144, 145, 146, 147, 148, 149, 150, 151, 152, 153, 154, 155, 156, 157, 158, 159, 160, 161, 162, 163, 164, 165, 166, 184, 185, 186, 187, 188, 189, 190, 191, 192, 193, 194, 195, 196, 197, 198, 199, 200, 201, 202, 203, 204, 205, 206, 207, 208, 209, 210, 211, 212, 213, 214, 215, 216, 217, 218, 219, 220, 221, 222, 223, 224, 225, 226, 227, 228, 234, 238, 239, 240, 243, 244, 245, 252, 253, 254, 255, 256, 257, 258, 259, 260, 261, 262, 263, 264, 265, 266, 267, 268, 269, 270, 271, 272, 273, 274, 275, 276, 277, 278, 279, 280], [0.07876, 0.07717, 0.3333, 0.03752, 0.01066, 0.528, 0.7919, 0.517, 0.4417, 0.4096, 0.4273, 0.6014, 1.0, 0.7942, 0.6983, 0.5718, 0.8192, 0.4005, 0.5569, 0.3757, 0.6795, 0.3052, 0.3283, 0.2638, 0.7049, 0.005059, 0.2643, 1.0, 0.2891, 0.4643, 0.9396, 1.0, 0.0, 0.5762, 0.2301, 0.8793, 1.0, 0.0, 0.0, 0.0, 0.0, 0.0, 0.61, 0.6711, 0.669, 0.5415, 0.7676, 1.0, 0.6017, 0.5172, 0.5904, 0.4898, 0.5911, 0.5786, 0.4165, 0.72, 0.8184, 0.5426, 0.4333, 0.487, 0.568, 0.04231, 0.003068, 0.003628, 0.5112, 0.4227, 0.5055, 0.1901, 0.587, 0.8314, 0.7078, 0.4023, 0.9024, 0.323, 0.5915, 0.4175, 0.8088, 0.7505, 0.5715, 0.4373, 0.3164, 1.0, 0.6385, 0.2431, 0.2884, 0.4385, 0.0, 1.0, 0.2559, 0.5814, 0.0, 0.7081, 1.0, 0.306, 0.0, 1.0, 0.3036, 0.8013, 1.0, 0.02649, 0.7444, 0.4931, 0.5202, 0.6623, 0.0, 0.0, 0.0, 0.0, 0.07699, 0.1917, 0.0, 0.0, 0.0, 0.0, 0.0, 0.0, 0.5759, 0.5833, 1.0, 0.8106, 0.5255, 0.5189, 0.7639, 1.0, 0.5153, 0.5025, 0.9894, 0.9868, 0.4382, 0.4775, 0.8513, 0.7682, 0.4008, 0.3882, 0.7153, 0.7974, 0.4422, 0.4151, 0.9467, 0.4022, 0.9484, 0.06211, 0.0006414, 0.06074, 0.1254]): _vg.add([_i], _w, 'REPLACE')
_vg = ob_cube_001.vertex_groups.new(name='neck2')
for _i, _w in zip([0, 4, 9, 10, 11, 37, 38, 39, 76, 86, 87, 88, 89, 92, 94, 95, 97, 100, 101, 102, 103, 105, 106, 108, 109, 112, 113, 145, 146, 147, 148, 150, 153, 154, 155, 156, 157, 158, 159, 160, 161, 162, 163, 164, 165, 166, 185, 187, 188, 190, 192, 195, 197, 198, 200, 203, 204, 206, 208, 210, 211, 213, 214, 216, 219, 220, 252, 253, 254, 256, 257, 259, 260, 264, 265, 266, 267, 268, 269, 270, 271, 272, 273, 274, 275, 276, 277, 278, 279, 280], [0.0, 0.0, 0.0, 0.0, 0.0, 0.0, 0.0, 0.0, 0.0, 0.0, 0.0, 0.0, 0.0, 0.0, 0.0, 0.0, 0.0, 0.0, 0.0, 0.0, 0.0, 0.6702, 0.0, 0.0, 0.0, 0.2858, 0.0, 0.02156, 0.0, 0.005889, 0.0, 0.0, 0.0, 0.0, 0.0, 0.01236, 0.0, 0.02824, 0.0, 0.0, 0.0, 0.0, 0.0, 0.0, 0.0, 0.0, 0.0, 0.0, 0.0, 0.0, 0.02932, 0.0, 0.0, 0.0, 0.0, 0.0, 0.0, 0.3948, 0.0, 0.2567, 0.01738, 0.0, 0.2801, 0.0, 0.0, 0.0, 0.0, 0.0, 0.0, 0.0, 0.004892, 0.0, 0.0, 0.0, 0.0, 0.0, 0.03218, 0.0, 0.0, 0.0, 0.0, 0.0, 0.0, 0.03803, 0.0, 0.0, 0.0, 0.0, 0.0, 0.0]): _vg.add([_i], _w, 'REPLACE')
_vg = ob_cube_001.vertex_groups.new(name='neck1')
_vg.add([168, 169, 282, 283, 284, 285], 1.0, 'REPLACE')
_vg = ob_cube_001.vertex_groups.new(name='Head')
for _i, _w in zip([77, 78, 79, 80, 81, 82, 83, 84, 168, 169, 170, 171, 172, 173, 174, 175, 176, 177, 178, 179, 180, 181, 182, 183, 282, 283, 284, 285, 286, 287, 288, 289, 290, 291, 292, 293, 294, 295, 296, 297, 298, 299, 300], [1.0, 1.0, 0.9401, 1.0, 1.0, 1.0, 1.0, 1.0, 0.0, 0.0, 1.0, 1.0, 1.0, 1.0, 1.0, 1.0, 1.0, 1.0, 1.0, 1.0, 1.0, 1.0, 1.0, 1.0, 0.0, 0.0, 0.0, 0.0, 1.0, 1.0, 1.0, 1.0, 1.0, 1.0, 1.0, 1.0, 1.0, 1.0, 1.0, 1.0, 1.0, 1.0, 1.0]): _vg.add([_i], _w, 'REPLACE')
_vg = ob_cube_001.vertex_groups.new(name='arm.L')
for _i, _w in zip([38, 39, 41, 43, 44, 45, 46, 47, 48, 49, 50, 51, 66, 71, 72, 73, 74, 75, 85, 86, 87, 88, 89, 90, 91, 92, 93, 94, 95, 96, 97, 98, 99, 100, 101, 102, 103, 104, 105, 106, 107, 108, 109, 110, 112, 113, 114, 115, 116, 145, 146, 147, 148, 149, 150, 151, 152, 153, 154, 155, 156, 157, 158, 159, 160, 161, 162, 163, 164, 165, 166, 167, 188, 189, 191, 192, 198, 200, 206, 210, 211, 214, 219, 220, 254, 255, 258, 259, 261, 266, 267, 270, 271, 273], [0.8221, 0.8609, 0.0003393, 0.003329, 0.0568, 0.08861, 0.07689, 0.1115, 1.0, 0.9996, 1.0, 1.0, 0.001221, 0.0007032, 0.001023, 0.003356, 0.001714, 0.004998, 0.0, 0.0, 0.0, 0.0, 0.0, 0.0, 0.0, 0.0, 0.0, 0.02934, 0.05575, 0.0, 0.0, 0.0, 0.0, 0.0, 0.0, 0.0, 0.0, 0.0, 0.0, 0.0, 0.0, 0.0, 0.0, 0.0, 0.0, 0.0, 0.0, 0.0, 0.0, 0.0, 0.0, 0.0, 0.0, 0.0, 0.0, 0.0, 0.0, 0.001047, 0.0, 0.0, 0.0, 0.0, 0.0, 0.0, 0.0, 0.0, 0.002944, 0.004986, 0.8588, 0.9044, 0.9871, 1.0, 0.08431, 0.0, 0.0, 0.001677, 0.0, 0.01656, 0.0, 0.0, 0.0, 0.0, 0.0, 0.0, 0.0, 0.0, 0.0, 0.0, 0.004023, 0.0, 0.0, 0.0, 0.0, 0.006699]): _vg.add([_i], _w, 'REPLACE')
_vg = ob_cube_001.vertex_groups.new(name='Forearm.L')
for _i, _w in zip([40, 41, 42, 43, 44, 45, 46, 47, 48, 49, 50, 51, 52, 53, 55, 65, 66, 67, 71, 80, 85, 107, 110, 114, 115, 229, 230, 232, 233], [0.9082, 0.8718, 0.126, 0.4712, 0.2913, 0.6778, 0.2502, 0.7894, 0.6073, 0.6334, 0.007214, 0.8769, 0.01494, 0.0533, 0.006227, 0.1632, 0.1023, 0.2258, 0.008947, 0.0, 0.00598, 0.00226, 0.09539, 0.01185, 0.005496, 0.0141, 0.006511, 0.0009051, 0.002685]): _vg.add([_i], _w, 'REPLACE')
_vg = ob_cube_001.vertex_groups.new(name='hand.L')
for _i, _w in zip([40, 41, 42, 43, 52, 53, 54, 55, 56, 57, 58, 59, 60, 61, 62, 63, 64, 65, 66, 67, 68, 69, 70, 71], [0.08839, 0.1173, 0.8301, 0.4803, 0.9043, 0.8842, 0.1029, 0.253, 0.9074, 0.9165, 0.5295, 0.823, 0.06629, 0.07245, 0.04381, 0.05104, 0.2132, 0.7883, 0.1625, 0.7135, 0.05116, 0.07159, 0.084, 0.06213]): _vg.add([_i], _w, 'REPLACE')
_vg = ob_cube_001.vertex_groups.new(name='digit.L')
for _i, _w in zip([56, 57, 58, 59, 60, 61, 62, 63], [0.08381, 0.06406, 0.4387, 0.1067, 0.9326, 0.9258, 0.9504, 0.9452]): _vg.add([_i], _w, 'REPLACE')
_vg = ob_cube_001.vertex_groups.new(name='thumb.L')
for _i, _w in zip([42, 43, 52, 53, 54, 55, 58, 59, 64, 65, 66, 67, 68, 69, 70, 71, 72, 74, 75], [0.03582, 0.0427, 0.0541, 0.04875, 0.8558, 0.6388, 0.01112, 0.06387, 0.7511, 0.04245, 0.7035, 0.05562, 0.8839, 0.821, 0.873, 0.8385, 0.07174, 0.09052, 0.02348]): _vg.add([_i], _w, 'REPLACE')
_vg = ob_cube_001.vertex_groups.new(name='thumb1.L')
for _i, _w in zip([55, 66, 68, 69, 70, 71, 72, 73, 74, 75], [0.05831, 0.007009, 0.05307, 0.0911, 0.007112, 0.068, 0.9211, 0.9824, 0.9005, 0.9594]): _vg.add([_i], _w, 'REPLACE')
_vg = ob_cube_001.vertex_groups.new(name='thigh.L')
for _i, _w in zip([0, 10, 37, 38, 39, 44, 49, 85, 87, 89, 90, 91, 93, 95, 96, 97, 98, 99, 102, 104, 105, 107, 110, 111, 114, 115, 116, 120, 121, 122, 123, 124, 125, 126, 127, 145, 146, 147, 148, 149, 151, 152, 153, 154, 155, 156, 157, 158, 161, 162, 163, 164, 165, 166, 188, 189, 191, 194, 196, 198, 199, 202, 206, 207, 209, 210, 212, 215, 218, 223, 255, 258, 261, 267, 270, 280], [0.0, 0.0, 0.0, 0.0, 0.0, 0.0, 0.0, 0.0, 0.0, 0.0, 0.0, 0.0, 0.0, 0.0, 0.0, 0.0, 0.0, 0.0, 0.0, 0.0, 0.0, 0.0, 0.0, 0.0, 0.0, 0.0, 0.0, 0.04314, 0.03768, 0.0156, 0.02341, 0.9697, 0.9714, 0.9631, 0.9707, 0.0, 0.0, 0.0, 0.0, 0.0, 0.04622, 0.0, 0.0, 0.0, 0.0, 0.0, 0.0, 0.0, 0.0, 0.0, 0.0, 0.0, 0.0, 0.0, 0.0, 0.0, 0.009172, 0.0, 0.0, 0.0, 0.01264, 0.0, 0.0, 0.0, 0.0, 0.0, 0.0, 0.0, 0.0, 0.0, 0.0, 0.0, 0.0, 0.0, 0.0, 0.0]): _vg.add([_i], _w, 'REPLACE')
_vg = ob_cube_001.vertex_groups.new(name='shin.L')
for _i, _w in zip([120, 121, 122, 123, 124, 126, 127], [0.9448, 0.9489, 0.9618, 0.9566, 0.009135, 0.02027, 0.00218]): _vg.add([_i], _w, 'REPLACE')
_vg = ob_cube_001.vertex_groups.new(name='arm.R')
for _i, _w in zip([1, 2, 4, 9, 10, 11, 12, 13, 37, 76, 88, 89, 90, 94, 95, 97, 101, 103, 105, 106, 108, 112, 147, 149, 150, 151, 152, 154, 156, 157, 158, 159, 161, 184, 185, 186, 187, 188, 189, 190, 192, 193, 194, 195, 196, 197, 198, 199, 200, 201, 202, 203, 204, 205, 206, 208, 209, 210, 211, 212, 213, 214, 215, 216, 217, 218, 219, 220, 221, 222, 223, 252, 253, 254, 255, 256, 257, 258, 259, 260, 261, 263, 264, 265, 266, 267, 268, 269, 270, 271, 272, 273, 275, 277, 278, 279, 280, 281], [0.06328, 0.02636, 0.8607, 0.01586, 0.5152, 0.5209, 0.9038, 0.9194, 0.6427, 0.9055, 0.0, 0.007623, 0.0, 0.01248, 0.0, 0.01957, 0.0, 0.0, 0.0, 0.0, 0.0, 0.0, 0.0, 0.0, 0.0, 0.0, 0.0, 0.0, 0.0, 0.0, 0.0113, 0.02159, 0.0, 0.0, 0.0, 0.0, 0.0, 0.0, 0.01123, 0.04718, 0.0, 0.0, 0.0, 0.0, 0.03508, 0.08421, 0.0, 0.00654, 0.0, 0.0, 0.0, 0.0, 0.0, 0.0, 0.0, 0.0, 0.0, 0.0, 0.0, 0.0, 0.0, 0.0, 0.0, 0.0, 0.0, 0.0, 0.0, 0.0, 0.0, 0.0, 0.0, 0.0, 0.0, 0.0, 0.0, 0.0, 0.0, 0.0, 0.0, 0.0, 0.0, 0.0, 0.0, 0.0, 0.0, 0.0, 0.0, 0.0, 0.0, 0.0, 0.0, 0.0, 0.0, 0.7282, 0.404, 0.5059, 0.7732, 1.0]): _vg.add([_i], _w, 'REPLACE')
_vg = ob_cube_001.vertex_groups.new(name='Forearm.R')
for _i, _w in zip([0, 1, 2, 5, 6, 7, 8, 9, 10, 11, 12, 13, 14, 15, 25, 26, 27, 28, 31, 45, 47, 48, 49, 50, 51, 147, 176, 177], [0.5467, 0.009783, 0.7343, 0.9296, 0.849, 0.4953, 0.2157, 0.02585, 0.01818, 0.009653, 0.0009479, 0.02171, 0.01937, 0.04815, 0.09351, 0.1726, 0.0516, 0.2111, 0.02053, 0.01336, 0.007428, 0.02622, 0.009493, 0.0007438, 0.02014, 0.0001074, 0.0, 0.0]): _vg.add([_i], _w, 'REPLACE')
_vg = ob_cube_001.vertex_groups.new(name='hand.R')
for _i, _w in zip([3, 5, 6, 7, 8, 14, 15, 16, 17, 18, 19, 20, 21, 22, 23, 24, 25, 26, 27, 28, 29, 30, 31, 32], [0.04492, 0.06787, 0.1381, 0.4792, 0.7121, 0.8715, 0.8865, 0.1054, 0.2581, 0.5353, 0.8466, 0.5106, 0.8188, 0.06414, 0.03877, 0.04629, 0.1528, 0.7734, 0.1939, 0.7269, 0.05497, 0.07197, 0.06877, 0.0614]): _vg.add([_i], _w, 'REPLACE')
_vg = ob_cube_001.vertex_groups.new(name='digit.R')
for _i, _w in zip([3, 14, 16, 18, 19, 20, 21, 22, 23, 24], [0.9516, 0.02708, 0.005696, 0.4593, 0.1352, 0.4576, 0.1125, 0.9342, 0.9529, 0.9483]): _vg.add([_i], _w, 'REPLACE')
_vg = ob_cube_001.vertex_groups.new(name='thumb.R')
for _i, _w in zip([8, 14, 15, 16, 17, 20, 21, 25, 26, 27, 28, 29, 30, 31, 32, 33, 35, 36, 117, 118, 119, 129], [0.06953, 0.05394, 0.04839, 0.8368, 0.6448, 0.01079, 0.06288, 0.7383, 0.04262, 0.7263, 0.05643, 0.865, 0.8258, 0.8631, 0.8589, 0.07939, 0.08972, 0.004179, 0.0, 0.0, 0.0, 0.0]): _vg.add([_i], _w, 'REPLACE')
_vg = ob_cube_001.vertex_groups.new(name='thumb1.R')
for _i, _w in zip([17, 27, 29, 30, 31, 32, 33, 34, 35, 36], [0.0565, 8.737e-05, 0.05926, 0.08884, 0.009055, 0.06092, 0.9125, 0.9839, 0.9005, 0.9708]): _vg.add([_i], _w, 'REPLACE')
_vg = ob_cube_001.vertex_groups.new(name='thigh.R')
for _i, _w in zip([4, 37, 38, 39, 45, 46, 47, 48, 50, 51, 76, 85, 86, 87, 88, 89, 90, 91, 93, 95, 96, 98, 99, 101, 102, 104, 105, 107, 108, 110, 111, 112, 114, 115, 116, 145, 146, 147, 148, 149, 150, 151, 152, 153, 154, 155, 156, 157, 158, 159, 160, 161, 162, 163, 164, 165, 166, 184, 186, 189, 191, 193, 194, 196, 199, 201, 202, 205, 206, 207, 209, 210, 212, 215, 217, 218, 221, 222, 223, 228, 229, 230, 231, 232, 233, 234, 235, 252, 253, 254, 255, 256, 257, 258, 259, 260, 261, 262, 263, 264, 265, 266, 267, 268, 269, 270, 271, 272, 273, 275, 277, 278, 279, 280], [0.0, 0.0, 0.0, 0.0, 0.0, 0.0, 0.0, 0.0, 0.0, 0.0, 0.0, 0.0, 0.0, 0.0, 0.0, 0.0, 0.0, 0.0, 0.0, 0.0, 0.0, 0.0, 0.0, 0.0, 0.0, 0.0, 0.0, 0.0, 0.0, 0.0, 0.0, 0.0, 0.0, 0.0, 0.0, 0.0, 0.0, 0.0, 0.0, 0.0, 0.0, 0.0, 0.0, 0.0, 0.0, 0.0, 0.0, 0.0, 0.0, 0.0, 0.0, 0.0, 0.0, 0.0, 0.0, 0.0, 0.0, 0.0, 0.0, 0.0, 0.0, 0.0, 0.0, 0.0, 0.0, 0.0, 0.0, 0.0, 0.0, 0.0, 0.0, 0.0, 0.0, 0.0, 0.0, 0.0, 0.0, 0.0, 0.0, 0.04914, 0.04444, 0.0104, 0.01912, 0.9673, 0.9735, 0.9606, 0.9726, 0.0, 0.0, 0.0, 0.0, 0.0, 0.0, 0.0, 0.0, 0.0, 0.0, 0.0, 0.0, 0.0, 0.0, 0.0, 0.0, 0.0, 0.0, 0.0, 0.0, 0.0, 0.001832, 0.0, 0.0, 0.0, 0.0, 0.0]): _vg.add([_i], _w, 'REPLACE')
_vg = ob_cube_001.vertex_groups.new(name='shin.R')
for _i, _w in zip([38, 39, 85, 86, 90, 92, 98, 102, 104, 107, 109, 110, 111, 114, 115, 145, 146, 147, 148, 149, 151, 153, 154, 155, 156, 157, 158, 160, 162, 163, 164, 165, 166, 228, 229, 230, 231, 232, 234, 255, 262], [0.0, 0.0, 0.0, 0.0, 0.0, 0.0, 0.0, 0.0, 0.0, 0.0, 0.0, 0.0, 0.0, 0.0, 0.0, 0.0, 0.0, 0.0, 0.0, 0.0, 0.0, 0.0, 0.0, 0.0, 0.0, 0.0, 0.0, 0.0, 0.0, 0.0, 0.0, 0.0, 0.0, 0.9413, 0.9449, 0.9648, 0.9591, 0.01369, 0.02496, 0.0, 0.0]): _vg.add([_i], _w, 'REPLACE')
_vg = ob_cube_001.vertex_groups.new(name='Anckle.L')
for _i, _w in zip([117, 118, 119, 128, 129, 130, 131, 132, 133, 134, 135, 136, 137, 138, 139, 140, 141, 142, 143, 144, 243], [0.2524, 0.273, 0.6128, 0.3637, 0.7141, 0.5185, 0.0, 0.0001114, 0.0, 0.0, 0.07403, 0.0, 0.0, 0.0, 0.0, 1.0, 1.0, 0.0, 0.0, 0.0, 0.0]): _vg.add([_i], _w, 'REPLACE')
_vg = ob_cube_001.vertex_groups.new(name='foot.L')
for _i, _w in zip([119, 128, 129, 130, 131, 132, 133, 134, 135, 136, 137, 138, 139, 142, 143, 144], [0.007626, 0.04184, 0.06917, 0.1805, 0.1975, 0.7494, 0.8531, 0.9552, 0.9259, 0.9981, 0.4732, 0.1235, 0.1885, 0.8354, 0.9395, 0.5591]): _vg.add([_i], _w, 'REPLACE')
_vg = ob_cube_001.vertex_groups.new(name='Anckle.R')
for _i, _w in zip([135, 224, 225, 226, 227, 236, 237, 238, 239, 240, 241, 242, 243, 244, 245, 246, 247, 248, 249, 250, 251], [0.0, 0.3882, 0.3867, 0.4136, 0.6133, 0.1023, 0.4487, 0.6049, 0.6203, 0.0688, 0.0, 0.0, 0.0343, 0.07219, 0.0, 0.0, 0.1221, 0.0, 0.0, 0.0, 0.5]): _vg.add([_i], _w, 'REPLACE')
_vg = ob_cube_001.vertex_groups.new(name='foot.R')
for _i, _w in zip([91, 146, 147, 227, 236, 237, 238, 239, 240, 241, 242, 243, 244, 245, 246, 247, 248, 249, 250, 251], [0.002096, 0.1336, 0.008927, 0.01659, 0.0372, 0.03624, 0.0691, 0.2022, 0.1995, 0.8253, 0.8583, 0.9577, 0.9274, 0.9775, 0.4657, 0.1174, 0.147, 0.7084, 0.8855, 0.5]): _vg.add([_i], _w, 'REPLACE')
_vg = ob_cube_001.vertex_groups.new(name='leg Control.L')
for _i, _w in zip([10, 38, 39, 45, 46, 47, 48, 50, 51, 87, 88, 91, 93, 99, 101, 102, 104, 107, 110, 111, 114, 115, 116, 137, 145, 146, 148, 152, 153, 154, 157, 162, 163, 164, 165, 166, 189, 191, 194, 196, 199, 202, 207, 209, 212, 215, 217, 218, 221, 223], [0.0, 0.0, 0.0, 0.0, 0.0, 0.0, 0.0, 0.0, 0.0, 0.0, 0.0, 0.0, 0.0, 0.0, 0.0, 0.0, 0.0, 0.0, 0.0, 0.0, 0.0, 0.0, 0.0, 0.02667, 0.0, 0.0, 0.0, 0.0, 0.0, 0.0, 0.0, 0.0, 0.0, 0.0, 0.0, 0.0, 0.0, 0.0, 0.0, 0.0, 0.0, 0.0, 0.0, 0.0, 0.0, 0.0, 0.0, 0.0, 0.0, 0.0]): _vg.add([_i], _w, 'REPLACE')
_vg = ob_cube_001.vertex_groups.new(name='leg Control.R')
for _i, _w in zip([90, 96, 98, 191, 199, 218, 221], [0.0, 0.0, 0.0, 0.0, 0.0, 0.0, 0.0]): _vg.add([_i], _w, 'REPLACE')
_vg = ob_cube_001.vertex_groups.new(name='FootRoll.L')
for _i, _w in zip([137, 242, 243, 245, 250], [0.0, 0.0, 0.0, 0.0, 0.0]): _vg.add([_i], _w, 'REPLACE')
_vg = ob_cube_001.vertex_groups.new(name='FootRoll.R')
for _i, _w in zip([85, 90, 96, 98, 102, 104, 107, 110, 111, 114, 115, 116, 145, 146, 147, 149, 151, 152, 153, 155, 156, 158, 159, 160, 161, 163, 164, 165, 166, 191, 193, 199, 201, 207, 209, 212, 215, 217, 218, 221, 223, 256, 259, 260, 268, 272], [0.0, 0.0, 0.0, 0.0, 0.0, 0.0, 0.0, 0.0, 0.0, 0.0, 0.0, 0.0, 0.0, 0.0, 0.0, 0.0, 0.0, 0.0, 0.0, 0.0, 0.0, 0.0, 0.0, 0.0, 0.0, 0.0, 0.0, 0.0, 0.0, 0.0, 0.0, 0.0, 0.0, 0.0, 0.0, 0.0, 0.0, 0.0, 0.0, 0.0, 0.0, 0.0, 0.0, 0.0, 0.0, 0.0]): _vg.add([_i], _w, 'REPLACE')
_vg = ob_cube_001.vertex_groups.new(name='footControl.R')
for _i, _w in zip([146, 147], [0.0, 0.0]): _vg.add([_i], _w, 'REPLACE')
_vg = ob_cube_001.vertex_groups.new(name='footControl.L')
_m = ob_cube_001.modifiers.new('Armature', 'ARMATURE')
_m.object = ob_armature
ob_armature.location = (0.01161, 1.669, 0.0)
ob_armature.display_type = 'SOLID'
ob_armature.show_in_front = True
ob_armature.lineart.crease_threshold = 0.0

# ---- collection membership
col_collection_8.objects.link(ob_cube_001)
col_collection_10.objects.link(ob_armature)

# ---- scene / render settings (as saved in the file)
scene.frame_start = 1; scene.frame_end = 19; scene.frame_set(14)
scene.render.engine = 'BLENDER_EEVEE_NEXT'
scene.render.resolution_percentage = 50
scene.render.dither_intensity = 0.0
scene.cycles.use_denoising = False
scene.cycles.samples = 128
scene.cycles.sampling_pattern = 'TABULATED_SOBOL'
scene.cycles.light_sampling_threshold = 0.0
scene.cycles.use_adaptive_sampling = False
scene.cycles.use_light_tree = False
scene.cycles.blur_glossy = 0.0
scene.cycles.sample_clamp_indirect = 0.0
scene.view_settings.view_transform = 'Standard'
bpy.context.view_layer.update()

# ---- added for rendering (the .blend has no active camera and no usable light): camera, sun
cam_auto = bpy.data.cameras.new('AutoCamera')
cam_auto.lens = 50.0
cam_auto.sensor_width = 36.0
cam_auto.clip_end = 1000.0
ob_auto_camera = bpy.data.objects.new('AutoCamera', cam_auto)
scene.collection.objects.link(ob_auto_camera)
ob_auto_camera.location = (13.1262, -14.6116, 15.5837)
ob_auto_camera.rotation_euler = (1.09748, -7.21219e-08, 0.694738)
scene.camera = ob_auto_camera
light_auto_sun = bpy.data.lights.new('AutoSun', 'SUN')
light_auto_sun.energy = 3.0
light_auto_sun.angle = 0.0523599
ob_auto_sun = bpy.data.objects.new('AutoSun', light_auto_sun)
scene.collection.objects.link(ob_auto_sun)
ob_auto_sun.rotation_euler = (0.872665, 0.174533, 0.523599)
bpy.context.view_layer.update()
